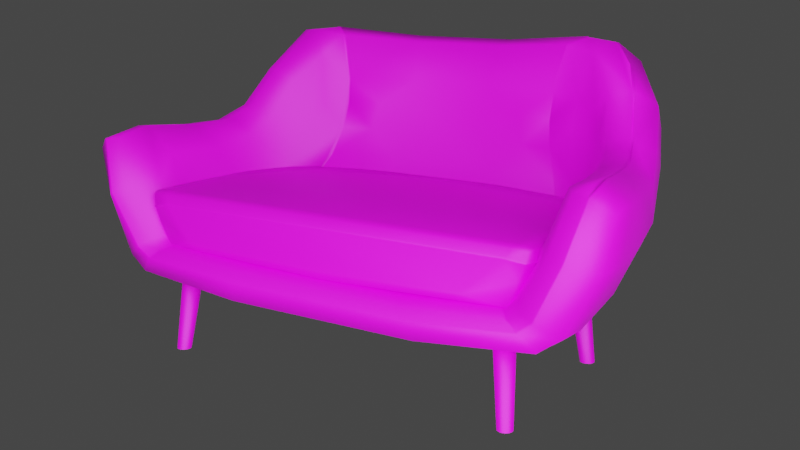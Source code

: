 # Source: Sofa2.blend  (saved by Blender 3.5.10; exported with 4.5.12 LTS)
import bpy
from mathutils import Matrix  # noqa: F401  (used for matrix-valued properties, if any)

bpy.ops.wm.read_factory_settings(use_empty=True)
scene = bpy.context.scene
scene.name = 'Scene'

# ---- collections
col_collection = bpy.data.collections.new('Collection'); scene.collection.children.link(col_collection)
col_sofa_elephant_ivory = bpy.data.collections.new('Sofa Elephant Ivory'); scene.collection.children.link(col_sofa_elephant_ivory)

# ---- images (referenced by path relative to the original .blend; pixels are not part of the script)
import os
ASSET_DIR = os.environ.get("B2B_ASSET_DIR", "")  # directory of the original .blend (textures are referenced by path, not embedded)
HERE = os.path.dirname(os.path.abspath(__file__))  # packed textures are extracted next to this script under _unpacked/

def load_image(name, relpath, width, height, colorspace="sRGB"):
    """Load a texture the original file referenced (path relative to the .blend, or extracted next to this script)."""
    p = next((c for c in (os.path.join(HERE, relpath), os.path.join(ASSET_DIR, relpath)) if relpath and os.path.exists(c)), "")
    if p:
        img = bpy.data.images.load(p, check_existing=True)
        img.name = name
    else:  # same state as the original file: an image datablock whose file is absent (Cycles renders it pink)
        img = bpy.data.images.new(name, width, height)
        img.source = "FILE"
        img.filepath = "//" + (relpath or name)
    img.colorspace_settings.name = colorspace
    return img
img_sofa2texture_psd = load_image('Sofa2Texture.psd', 'textures/Sofa2Texture.psd', 1024, 1024, 'sRGB')

# ---- materials (node trees are filled in below, after node groups)
mat_sofa2material = bpy.data.materials.new('Sofa2Material')
mat_sofa2material.use_transparent_shadow = False

# ---- material node trees
mat_sofa2material.use_nodes = True; mat_sofa2material.node_tree.nodes.clear()
_N = mat_sofa2material.node_tree.nodes; _L = mat_sofa2material.node_tree.links
n0 = _N.new('ShaderNodeBsdfPrincipled'); n0.name = 'Principled BSDF'; n0.location = (10, 300)
n0.distribution = 'GGX'
n0.subsurface_method = 'RANDOM_WALK_SKIN'
n0.inputs[3].default_value = 1.45
n0.inputs[27].default_value = (0.0, 0.0, 0.0, 1.0)
n0.inputs[28].default_value = 1.0
n1 = _N.new('ShaderNodeOutputMaterial'); n1.name = 'Material Output'; n1.location = (300, 300)
n2 = _N.new('ShaderNodeTexImage'); n2.name = 'Image Texture'; n2.location = (-280, 271)
n2.image = img_sofa2texture_psd
_L.new(n0.outputs[0], n1.inputs[0])
_L.new(n2.outputs[0], n0.inputs[0])
n1.is_active_output = True

# ---- world
world_world = bpy.data.worlds.new('World'); scene.world = world_world
world_world.use_nodes = True; world_world.node_tree.nodes.clear()
_N = world_world.node_tree.nodes; _L = world_world.node_tree.links
n0 = _N.new('ShaderNodeOutputWorld'); n0.name = 'World Output'; n0.location = (300, 300)
n1 = _N.new('ShaderNodeBackground'); n1.name = 'Background'; n1.location = (10, 300)
n1.inputs[0].default_value = (0.05088, 0.05088, 0.05088, 1.0)
_L.new(n1.outputs[0], n0.inputs[0])
n0.is_active_output = True
world_world.color = (0.05088, 0.05088, 0.05088)
world_world.use_sun_shadow = False
world_world.sun_shadow_jitter_overblur = 0.0

# ---- cameras
cam_camera_001 = bpy.data.cameras.new('Camera.001')
cam_camera_001.lens = 129.0
cam_camera_001.sensor_width = 100.0

# ---- lights
light_sun = bpy.data.lights.new('Sun', 'AREA')
light_sun.transmission_factor = 0.0
light_sun.energy = 35.03
light_sun.shadow_maximum_resolution = 0.006
light_sun.use_absolute_resolution = True
light_sun.size = 2.075
light_sun.size_y = 0.125

# ---- meshes
me_cone = bpy.data.meshes.new('Cone')
me_cone.from_pydata([(0.4178, 0.2387, -0.2678), (0.4178, 0.242, -0.2931), (0.4388, 0.02728, -0.3136), (0.4128, 0.2415, -0.2927), (0.4354, 0.02727, -0.3132), (0.408, 0.2408, -0.2913), (0.4321, 0.02725, -0.3122), (0.4036, 0.2401, -0.2891), (0.4291, 0.02723, -0.3106), (0.3998, 0.2393, -0.286), (0.4264, 0.02721, -0.3084), (0.3966, 0.2385, -0.2822), (0.4242, 0.02718, -0.3058), (0.3943, 0.2377, -0.2778), (0.4226, 0.02715, -0.3027), (0.3928, 0.2369, -0.2731), (0.4216, 0.02712, -0.2994), (0.3924, 0.2362, -0.2682), (0.4213, 0.02709, -0.296), (0.3928, 0.2356, -0.2632), (0.4216, 0.02707, -0.2926), (0.3943, 0.2351, -0.2585), (0.4226, 0.02705, -0.2893), (0.3966, 0.2347, -0.2541), (0.4242, 0.02703, -0.2863), (0.3998, 0.2345, -0.2502), (0.4264, 0.02701, -0.2836), (0.4036, 0.2345, -0.247), (0.4291, 0.027, -0.2814), (0.408, 0.2346, -0.2446), (0.4321, 0.027, -0.2798), (0.4128, 0.2349, -0.2431), (0.4354, 0.027, -0.2788), (0.4178, 0.2353, -0.2425), (0.4388, 0.02701, -0.2785), (0.4227, 0.2358, -0.243), (0.4422, 0.02702, -0.2788), (0.4275, 0.2365, -0.2443), (0.4455, 0.02704, -0.2798), (0.4319, 0.2372, -0.2466), (0.4485, 0.02706, -0.2814), (0.4357, 0.238, -0.2497), (0.4512, 0.02709, -0.2836), (0.4389, 0.2389, -0.2535), (0.4534, 0.02711, -0.2863), (0.4412, 0.2397, -0.2579), (0.455, 0.02714, -0.2893), (0.4427, 0.2404, -0.2626), (0.456, 0.02717, -0.2926), (0.4432, 0.2412, -0.2675), (0.4563, 0.0272, -0.296), (0.4427, 0.2418, -0.2725), (0.456, 0.02722, -0.2994), (0.4412, 0.2423, -0.2772), (0.455, 0.02725, -0.3027), (0.4389, 0.2426, -0.2816), (0.4534, 0.02727, -0.3058), (0.4357, 0.2428, -0.2855), (0.4512, 0.02728, -0.3084), (0.4319, 0.2428, -0.2887), (0.4485, 0.02729, -0.3106), (0.4275, 0.2427, -0.2911), (0.4455, 0.02729, -0.3122), (0.4227, 0.2425, -0.2926), (0.4422, 0.02729, -0.3132), (-0.4178, 0.2387, -0.2678), (-0.4178, 0.242, -0.2931), (-0.4388, 0.02728, -0.3136), (-0.4128, 0.2415, -0.2927), (-0.4354, 0.02727, -0.3132), (-0.408, 0.2408, -0.2913), (-0.4321, 0.02725, -0.3122), (-0.4036, 0.2401, -0.2891), (-0.4291, 0.02723, -0.3106), (-0.3998, 0.2393, -0.286), (-0.4264, 0.02721, -0.3084), (-0.3966, 0.2385, -0.2822), (-0.4242, 0.02718, -0.3058), (-0.3943, 0.2377, -0.2778), (-0.4226, 0.02715, -0.3027), (-0.3928, 0.2369, -0.2731), (-0.4216, 0.02712, -0.2994), (-0.3924, 0.2362, -0.2682), (-0.4213, 0.02709, -0.296), (-0.3928, 0.2356, -0.2632), (-0.4216, 0.02707, -0.2926), (-0.3943, 0.2351, -0.2585), (-0.4226, 0.02705, -0.2893), (-0.3966, 0.2347, -0.2541), (-0.4242, 0.02703, -0.2863), (-0.3998, 0.2345, -0.2502), (-0.4264, 0.02701, -0.2836), (-0.4036, 0.2345, -0.247), (-0.4291, 0.027, -0.2814), (-0.408, 0.2346, -0.2446), (-0.4321, 0.027, -0.2798), (-0.4128, 0.2349, -0.2431), (-0.4354, 0.027, -0.2788), (-0.4178, 0.2353, -0.2425), (-0.4388, 0.02701, -0.2785), (-0.4227, 0.2358, -0.243), (-0.4422, 0.02702, -0.2788), (-0.4275, 0.2365, -0.2443), (-0.4455, 0.02704, -0.2798), (-0.4319, 0.2372, -0.2466), (-0.4485, 0.02706, -0.2814), (-0.4357, 0.238, -0.2497), (-0.4512, 0.02709, -0.2836), (-0.4389, 0.2389, -0.2535), (-0.4534, 0.02711, -0.2863), (-0.4412, 0.2397, -0.2579), (-0.455, 0.02714, -0.2893), (-0.4427, 0.2404, -0.2626), (-0.456, 0.02717, -0.2926), (-0.4432, 0.2412, -0.2675), (-0.4563, 0.0272, -0.296), (-0.4427, 0.2418, -0.2725), (-0.456, 0.02722, -0.2994), (-0.4412, 0.2423, -0.2772), (-0.455, 0.02725, -0.3027), (-0.4389, 0.2426, -0.2816), (-0.4534, 0.02727, -0.3058), (-0.4357, 0.2428, -0.2855), (-0.4512, 0.02728, -0.3084), (-0.4319, 0.2428, -0.2887), (-0.4485, 0.02729, -0.3106), (-0.4275, 0.2427, -0.2911), (-0.4455, 0.02729, -0.3122), (-0.4227, 0.2425, -0.2926), (-0.4422, 0.02729, -0.3132), (0.4178, 0.2387, 0.1153), (0.4178, 0.242, 0.1406), (0.4388, 0.02728, 0.1611), (0.4128, 0.2415, 0.1402), (0.4354, 0.02727, 0.1607), (0.408, 0.2408, 0.1388), (0.4321, 0.02725, 0.1597), (0.4036, 0.2401, 0.1366), (0.4291, 0.02723, 0.1581), (0.3998, 0.2393, 0.1335), (0.4264, 0.02721, 0.1559), (0.3966, 0.2385, 0.1297), (0.4242, 0.02718, 0.1533), (0.3943, 0.2377, 0.1253), (0.4226, 0.02715, 0.1502), (0.3928, 0.2369, 0.1206), (0.4216, 0.02712, 0.1469), (0.3924, 0.2362, 0.1157), (0.4213, 0.02709, 0.1435), (0.3928, 0.2356, 0.1107), (0.4216, 0.02707, 0.1401), (0.3943, 0.2351, 0.106), (0.4226, 0.02705, 0.1368), (0.3966, 0.2347, 0.1016), (0.4242, 0.02703, 0.1338), (0.3998, 0.2345, 0.09768), (0.4264, 0.02701, 0.1311), (0.4036, 0.2345, 0.09449), (0.4291, 0.027, 0.1289), (0.408, 0.2346, 0.09209), (0.4321, 0.027, 0.1273), (0.4128, 0.2349, 0.09059), (0.4354, 0.027, 0.1263), (0.4178, 0.2353, 0.09004), (0.4388, 0.02701, 0.126), (0.4227, 0.2358, 0.09046), (0.4422, 0.02702, 0.1263), (0.4275, 0.2365, 0.09184), (0.4455, 0.02704, 0.1273), (0.4319, 0.2372, 0.09412), (0.4485, 0.02706, 0.1289), (0.4357, 0.238, 0.09722), (0.4512, 0.02709, 0.1311), (0.4389, 0.2389, 0.101), (0.4534, 0.02711, 0.1338), (0.4412, 0.2397, 0.1054), (0.455, 0.02714, 0.1368), (0.4427, 0.2404, 0.1101), (0.456, 0.02717, 0.1401), (0.4432, 0.2412, 0.115), (0.4563, 0.0272, 0.1435), (0.4427, 0.2418, 0.12), (0.456, 0.02722, 0.1469), (0.4412, 0.2423, 0.1247), (0.455, 0.02725, 0.1502), (0.4389, 0.2426, 0.1291), (0.4534, 0.02727, 0.1533), (0.4357, 0.2428, 0.133), (0.4512, 0.02728, 0.1559), (0.4319, 0.2428, 0.1362), (0.4485, 0.02729, 0.1581), (0.4275, 0.2427, 0.1386), (0.4455, 0.02729, 0.1597), (0.4227, 0.2425, 0.1401), (0.4422, 0.02729, 0.1607), (-0.4178, 0.2387, 0.1153), (-0.4178, 0.242, 0.1406), (-0.4388, 0.02728, 0.1611), (-0.4128, 0.2415, 0.1402), (-0.4354, 0.02727, 0.1607), (-0.408, 0.2408, 0.1388), (-0.4321, 0.02725, 0.1597), (-0.4036, 0.2401, 0.1366), (-0.4291, 0.02723, 0.1581), (-0.3998, 0.2393, 0.1335), (-0.4264, 0.02721, 0.1559), (-0.3966, 0.2385, 0.1297), (-0.4242, 0.02718, 0.1533), (-0.3943, 0.2377, 0.1253), (-0.4226, 0.02715, 0.1502), (-0.3928, 0.2369, 0.1206), (-0.4216, 0.02712, 0.1469), (-0.3924, 0.2362, 0.1157), (-0.4213, 0.02709, 0.1435), (-0.3928, 0.2356, 0.1107), (-0.4216, 0.02707, 0.1401), (-0.3943, 0.2351, 0.106), (-0.4226, 0.02705, 0.1368), (-0.3966, 0.2347, 0.1016), (-0.4242, 0.02703, 0.1338), (-0.3998, 0.2345, 0.09768), (-0.4264, 0.02701, 0.1311), (-0.4036, 0.2345, 0.09449), (-0.4291, 0.027, 0.1289), (-0.408, 0.2346, 0.09209), (-0.4321, 0.027, 0.1273), (-0.4128, 0.2349, 0.09059), (-0.4354, 0.027, 0.1263), (-0.4178, 0.2353, 0.09004), (-0.4388, 0.02701, 0.126), (-0.4227, 0.2358, 0.09046), (-0.4422, 0.02702, 0.1263), (-0.4275, 0.2365, 0.09184), (-0.4455, 0.02704, 0.1273), (-0.4319, 0.2372, 0.09412), (-0.4485, 0.02706, 0.1289), (-0.4357, 0.238, 0.09722), (-0.4512, 0.02709, 0.1311), (-0.4389, 0.2389, 0.101), (-0.4534, 0.02711, 0.1338), (-0.4412, 0.2397, 0.1054), (-0.455, 0.02714, 0.1368), (-0.4427, 0.2404, 0.1101), (-0.456, 0.02717, 0.1401), (-0.4432, 0.2412, 0.115), (-0.4563, 0.0272, 0.1435), (-0.4427, 0.2418, 0.12), (-0.456, 0.02722, 0.1469), (-0.4412, 0.2423, 0.1247), (-0.455, 0.02725, 0.1502), (-0.4389, 0.2426, 0.1291), (-0.4534, 0.02727, 0.1533), (-0.4357, 0.2428, 0.133), (-0.4512, 0.02728, 0.1559), (-0.4319, 0.2428, 0.1362), (-0.4485, 0.02729, 0.1581), (-0.4275, 0.2427, 0.1386), (-0.4455, 0.02729, 0.1597), (-0.4227, 0.2425, 0.1401), (-0.4422, 0.02729, 0.1607), (0.3486, 0.2836, -0.3011), (0.3672, 0.31, -0.3291), (0.4801, 0.3499, -0.3011), (0.3505, 0.2922, -0.3209), (0.445, 0.295, -0.3173), (0.4705, 0.35, -0.3209), (0.448, 0.2908, -0.3011), (0.4485, 0.4253, -0.3011), (0.4442, 0.4167, -0.3209), (0.4889, 0.4139, -0.3173), (0.4952, 0.4181, -0.3011), (0.2047, 0.28, 0.05912), (0.4476, 0.3499, -0.01706), (0.2111, 0.335, 0.1311), (0.4175, 0.2911, -0.03712), (0.3542, 0.2927, 0.08209), (0.3738, 0.3452, 0.1266), (0.2051, 0.2864, 0.08377), (0.3078, 0.4213, 0.06965), (0.222, 0.4189, 0.1882), (0.393, 0.4143, 0.1784), (0.4656, 0.4178, 0.01026), (-0.3069, 0.2836, -0.3011), (-0.4804, 0.3509, -0.3011), (-0.3445, 0.3094, -0.3291), (-0.448, 0.2908, -0.3011), (-0.445, 0.295, -0.3173), (-0.4709, 0.3509, -0.3209), (-0.3086, 0.2922, -0.3209), (-0.4589, 0.4253, -0.3011), (-0.4546, 0.4167, -0.3209), (-0.4892, 0.4139, -0.3173), (-0.4955, 0.4181, -0.3011), (-0.2656, 0.2836, 0.05912), (-0.2142, 0.3346, 0.1309), (-0.4486, 0.3509, -0.01998), (-0.2056, 0.2874, 0.08405), (-0.3538, 0.2927, 0.08209), (-0.3737, 0.3461, 0.1274), (-0.4181, 0.2911, -0.03989), (-0.3482, 0.4205, 0.06675), (-0.4662, 0.4178, 0.006248), (-0.3925, 0.4143, 0.1784), (-0.2311, 0.4186, 0.1875), (0.00161, 0.2727, 0.05912), (0.001582, 0.2791, 0.08405), (0.0002009, 0.3305, 0.1309), (-3.646e-05, 0.4253, 0.1111), (6.648e-05, 0.4189, 0.1882), (0.001587, 0.2727, -0.3011), (0.001566, 0.2813, -0.3209), (-4.041e-05, 0.3007, -0.3291), (-0.0003858, 0.4253, -0.3011), (-0.0003344, 0.4167, -0.3209), (0.3406, 0.2836, -0.1434), (0.4376, 0.291, -0.1434), (0.4691, 0.3499, -0.1434), (0.4423, 0.4253, -0.1434), (0.4881, 0.4179, -0.1434), (-0.3001, 0.2836, -0.1434), (-0.4378, 0.291, -0.1434), (-0.4697, 0.3509, -0.1434), (-0.4525, 0.4253, -0.1434), (-0.4883, 0.4179, -0.1434), (0.001445, 0.2727, -0.1434), (-0.000353, 0.4305, -0.1434), (0.4341, 0.3944, -0.3291), (0.4376, 0.4004, -0.3278), (0.4373, 0.3963, -0.3299), (0.4386, 0.3985, -0.3294), (0.4944, 0.3882, -0.3011), (0.493, 0.3817, -0.3011), (0.4963, 0.3861, -0.302), (0.4958, 0.3837, -0.302), (0.4849, 0.3876, -0.3205), (0.4831, 0.381, -0.3209), (0.4866, 0.3855, -0.3216), (0.4859, 0.383, -0.3218), (0.2182, 0.3879, 0.1712), (0.2174, 0.3817, 0.1672), (0.2189, 0.3859, 0.1712), (0.2186, 0.3836, 0.1697), (0.4597, 0.3818, -0.004013), (0.4613, 0.3881, -0.001469), (0.4624, 0.3837, -0.002765), (0.463, 0.3861, -0.00183), (0.3847, 0.3789, 0.1538), (0.3863, 0.3848, 0.1582), (0.3869, 0.3807, 0.1564), (0.3875, 0.3828, 0.158), (-0.4449, 0.4004, -0.3278), (-0.4398, 0.3944, -0.3291), (-0.4454, 0.3985, -0.3294), (-0.4436, 0.3963, -0.3299), (-0.4955, 0.3878, -0.3011), (-0.4966, 0.3944, -0.3011), (-0.4982, 0.3899, -0.302), (-0.4987, 0.3923, -0.302), (-0.4817, 0.3869, -0.3209), (-0.4836, 0.3936, -0.3204), (-0.4844, 0.389, -0.3218), (-0.4851, 0.3915, -0.3216), (-0.4641, 0.3943, -0.002718), (-0.4627, 0.3879, -0.005208), (-0.4658, 0.3923, -0.003065), (-0.4653, 0.3899, -0.00398), (-0.2231, 0.3816, 0.1671), (-0.2244, 0.3878, 0.1711), (-0.2244, 0.3835, 0.1696), (-0.2249, 0.3857, 0.1711), (-0.3864, 0.3853, 0.159), (-0.3879, 0.3912, 0.1633), (-0.3886, 0.3872, 0.1616), (-0.3892, 0.3893, 0.1632), (8.609e-06, 0.3866, 0.171), (1.4e-05, 0.3805, 0.1672), (1.293e-05, 0.3846, 0.1711), (1.496e-05, 0.3823, 0.1697), (-0.0004304, 0.4004, -0.3278), (-0.0004358, 0.3944, -0.3291), (-0.0004339, 0.3985, -0.3294), (-0.0004359, 0.3963, -0.3299), (0.4835, 0.3882, -0.1434), (0.4818, 0.3817, -0.1434), (0.4852, 0.3861, -0.1435), (0.4845, 0.3837, -0.1435), (-0.486, 0.3943, -0.1434), (-0.4844, 0.3878, -0.1434), (-0.4878, 0.3923, -0.1435), (-0.4872, 0.3899, -0.1435), (0.6149, 0.5037, 0.0266), (0.6613, 0.5065, -0.3131), (-0.6102, 0.5031, 0.02769), (-0.6566, 0.5064, -0.3131), (0.6355, 0.5008, -0.08992), (-0.6306, 0.5008, -0.08991), (-0.4786, 0.5746, 0.08597), (0.5867, 0.5533, 0.1176), (-0.5824, 0.5513, 0.1226), (-0.0002172, 0.521, 0.2296), (0.6591, 0.5114, -0.2224), (-0.6541, 0.5114, -0.2224), (0.5601, 0.6381, 0.1939), (-0.5566, 0.6377, 0.1973), (-0.4549, 0.6606, 0.1479), (0.5982, 0.3997, 0.08764), (0.6374, 0.3912, -0.3186), (0.6149, 0.3796, -0.03443), (0.5782, 0.5043, 0.178), (0.6391, 0.3843, -0.2096), (0.5601, 0.5813, 0.2226), (-0.6342, 0.3911, -0.3186), (-0.5952, 0.3996, 0.08791), (-0.6117, 0.3796, -0.03442), (-0.5752, 0.5045, 0.18), (-0.6358, 0.3842, -0.2096), (-0.424, 0.6103, 0.1624), (-0.5564, 0.5836, 0.2264), (0.57, 0.2529, -0.3242), (0.5302, 0.287, 0.1553), (-0.5646, 0.2519, -0.3241), (-0.5251, 0.2867, 0.1556), (0.4894, 0.7289, 0.2624), (-0.488, 0.7286, 0.263), (-0.39, 0.7524, 0.2086), (0.5471, 0.2479, 0.01589), (-0.541, 0.2476, 0.01595), (-0.2165, 0.5209, 0.2093), (0.2156, 0.5208, 0.2095), (0.506, 0.4609, 0.2491), (-0.5039, 0.461, 0.2493), (-0.5664, 0.2453, -0.233), (0.5731, 0.246, -0.2331), (-0.3612, 0.6399, 0.1992), (0.4978, 0.6059, 0.2717), (-0.4962, 0.6065, 0.2727), (-0.5509, 0.542, -0.2816), (-0.4898, 0.5508, 0.05711), (0.482, 0.5067, 0.04446), (-0.5127, 0.5312, -0.03514), (0.5041, 0.4867, -0.07666), (0.4572, 0.5596, 0.1094), (-0.5351, 0.5349, -0.1657), (0.5243, 0.4923, -0.2187), (0.5069, 0.4304, -0.2763), (-0.000171, 0.5898, 0.248), (-0.4562, 0.5591, 0.108), (-0.4281, 0.5789, 0.1528), (-0.4885, 0.4263, -0.133), (-0.444, 0.5015, 0.1123), (-0.4664, 0.4413, 0.023), (-0.5048, 0.4305, -0.276), (0.4353, 0.6369, 0.1569), (0.5833, 0.5422, -0.3322), (0.5786, 0.5597, -0.2334), (0.5465, 0.4232, -0.3547), (0.5343, 0.5486, 0.008525), (0.511, 0.5801, 0.07986), (0.5567, 0.548, -0.11), (-0.53, 0.5486, 0.008657), (-0.5441, 0.4232, -0.3547), (-0.5789, 0.5423, -0.3322), (0.4825, 0.672, 0.1511), (0.4512, 0.3218, -0.2973), (-0.4035, 0.3543, 0.07834), (-0.4343, 0.3214, -0.1231), (-0.3721, 0.4582, 0.16), (0.3563, 0.5829, 0.1935), (0.2024, 0.5879, 0.2259), (0.4347, 0.3212, -0.1249), (-0.4509, 0.3211, -0.2955), (-0.3578, 0.582, 0.1921), (-0.203, 0.5879, 0.2257), (0.3715, 0.7037, 0.2045), (0.4859, 0.3058, -0.3467), (-0.4857, 0.3042, -0.3464), (0.4138, 0.7733, 0.2193), (0.2483, 0.1892, -0.3257), (0.2481, 0.1793, -0.2396), (0.4714, 0.367, -0.2241), (0.2179, 0.2312, 0.1979), (0.1633, 0.4458, 0.3053), (0.2364, 0.1826, 0.03615), (0.4223, 0.4264, 0.1061), (0.4037, 0.5299, 0.1625), (0.4488, 0.3719, -0.02232), (-0.2354, 0.1873, -0.3255), (-0.2326, 0.1777, -0.2397), (-0.2053, 0.2301, 0.1989), (-0.2212, 0.1813, 0.03647), (-0.1599, 0.4456, 0.3055), (-0.405, 0.5294, 0.1609), (0.1309, 0.7612, 0.315), (0.1147, 0.7471, 0.285), (0.1044, 0.6506, 0.2564), (0.1465, 0.7222, 0.3404), (0.1497, 0.6149, 0.337), (-0.1487, 0.6149, 0.3371), (-0.1455, 0.7222, 0.3405), (-0.1302, 0.7612, 0.3151), (-0.1046, 0.6506, 0.2563), (-0.1145, 0.7471, 0.285), (-0.5188, 0.558, 0.04819), (-0.1359, 0.4449, 0.1997), (-0.1773, 0.3251, 0.1069), (-0.2185, 0.2619, -0.3429), (-0.4016, 0.5769, 0.1734), (0.1765, 0.325, 0.107), (0.1946, 0.2862, -0.1208), (0.1351, 0.4448, 0.1999), (-0.1044, 0.5893, 0.2409), (0.104, 0.5893, 0.241), (-0.4474, 0.5945, 0.1313), (-0.195, 0.2863, -0.1198), (-0.203, 0.2848, -0.3022), (0.2175, 0.2663, -0.3435), (0.2024, 0.287, -0.3032), (0.6195, 0.5376, -0.3393), (0.6151, 0.5365, -0.3397), (0.5699, 0.5432, 0.008133), (0.5654, 0.5422, 0.007725), (-0.5651, 0.543, 0.008597), (-0.5601, 0.5424, 0.008819), (-0.6148, 0.5376, -0.3393), (-0.6098, 0.5366, -0.3376), (-0.5865, 0.544, -0.1092), (0.5915, 0.544, -0.1092), (0.5871, 0.543, -0.1098), (-0.5352, 0.5766, 0.08693), (-0.5414, 0.5751, 0.08928), (-0.5394, 0.5751, 0.08909), (0.5455, 0.5761, 0.08734), (0.5412, 0.5746, 0.08581), (0.6143, 0.5563, -0.2339), (0.6099, 0.5551, -0.2342), (-0.6092, 0.5562, -0.2339), (-0.6043, 0.5551, -0.2329), (0.5155, 0.6685, 0.1632), (0.5113, 0.6671, 0.1613), (-0.5132, 0.668, 0.164), (-0.507, 0.6694, 0.1611), (-0.5075, 0.6685, 0.1634), (0.584, 0.4124, -0.3672), (0.5798, 0.4138, -0.3649), (-0.5813, 0.4124, -0.3672), (-0.5774, 0.4149, -0.3654), (0.52, 0.2863, -0.3552), (0.5162, 0.2887, -0.3528), (-0.5189, 0.2846, -0.3549), (-0.5158, 0.2892, -0.3531), (0.444, 0.771, 0.2351), (0.4399, 0.7697, 0.2329), (-0.4372, 0.7721, 0.2317), (-0.4432, 0.7706, 0.235), (-0.4464, 0.7668, 0.2309), (-0.5236, 0.6148, 0.126), (-0.5258, 0.6143, 0.127), (-0.592, 0.5517, -0.1724), (-0.596, 0.5483, -0.1714), (-0.5471, 0.5543, 0.05084), (-0.5491, 0.5525, 0.05202), (-0.5515, 0.5519, 0.05254), (-0.5691, 0.5429, -0.04735), (-0.5733, 0.5394, -0.04745), (-0.6093, 0.5591, -0.2935), (0.504, 0.2125, 0.02671), (0.5082, 0.2164, 0.02622), (0.4793, 0.2566, 0.173), (0.4836, 0.2579, 0.1695), (-0.5136, 0.2077, -0.2398), (-0.5161, 0.2112, -0.2374), (-0.5146, 0.2158, -0.3256), (-0.5171, 0.2192, -0.3227), (-0.2889, 0.6481, 0.2197), (-0.2943, 0.6444, 0.2191), (-0.3143, 0.7611, 0.2364), (-0.3176, 0.7585, 0.2352), (0.3018, 0.5213, 0.1948), (0.297, 0.5212, 0.198), (0.3535, 0.3842, 0.1407), (0.407, 0.6128, 0.2959), (0.4118, 0.6126, 0.2922), (0.3987, 0.7373, 0.2913), (0.4035, 0.7374, 0.2874), (-0.418, 0.451, 0.273), (-0.4217, 0.4512, 0.27), (-0.467, 0.2556, 0.1739), (-0.47, 0.2584, 0.1718), (0.529, 0.2095, -0.2398), (0.5332, 0.2133, -0.2395), (0.3964, 0.311, 0.00315), (-0.4892, 0.2112, 0.027), (-0.4919, 0.2147, 0.02651), (-0.303, 0.5213, 0.1943), (-0.2987, 0.5189, 0.1961), (0.2881, 0.6485, 0.2203), (0.2951, 0.6481, 0.2186), (0.2929, 0.6482, 0.2214), (0.4214, 0.4512, 0.2728), (0.4261, 0.4515, 0.2692), (-0.4057, 0.6127, 0.296), (-0.4096, 0.6111, 0.2928), (0.5272, 0.2179, -0.3258), (0.5315, 0.2218, -0.3258), (-0.3565, 0.7803, 0.2637), (-0.3647, 0.778, 0.2591), (-0.3585, 0.7775, 0.2599), (-0.3621, 0.7765, 0.2624), (-0.3975, 0.737, 0.2914), (-0.4015, 0.7346, 0.288), (0.3145, 0.7614, 0.2367), (0.3214, 0.7613, 0.2345), (0.3219, 0.7615, 0.2374), (0.3573, 0.7805, 0.2638), (0.3616, 0.7786, 0.2619), (0.3586, 0.7791, 0.2625), (0.3639, 0.7775, 0.2636), (-0.4834, 0.2554, -0.3508), (-0.4823, 0.2622, -0.3484), (-0.479, 0.2593, -0.3485), (-0.4857, 0.2591, -0.3481), (0.4852, 0.2598, -0.3517), (0.4804, 0.2637, -0.3493), (0.4853, 0.2649, -0.3495), (0.489, 0.2619, -0.3504), (0.2315, 0.2383, -0.3504), (0.2297, 0.2426, -0.348), (-0.2296, 0.2342, -0.3496), (-0.2285, 0.2386, -0.3473), (-0.4839, 0.7271, 0.1985), (-0.4861, 0.7266, 0.1996), (0.4215, 0.3003, -0.3032), (0.4259, 0.2998, -0.3029), (-0.3721, 0.3357, 0.09111), (-0.3764, 0.3362, 0.09179), (0.3183, 0.4492, 0.1749), (0.323, 0.4496, 0.1761), (0.3712, 0.3354, 0.09128), (0.3756, 0.3366, 0.09252), (-0.4057, 0.2992, -0.1224), (-0.4103, 0.2993, -0.1194), (-0.3197, 0.4494, 0.1745), (-0.3247, 0.4481, 0.1745), (0.2854, 0.5861, 0.2105), (0.2877, 0.586, 0.2122), (0.2902, 0.5859, 0.2117), (0.4055, 0.299, -0.1244), (0.4098, 0.2986, -0.1245), (-0.4219, 0.298, -0.3012), (-0.4265, 0.2982, -0.2963), (-0.2864, 0.5859, 0.2099), (-0.2935, 0.5856, 0.2084), (-0.2893, 0.5829, 0.2101), (-0.2919, 0.5828, 0.2095), (0.3051, 0.7099, 0.2302), (0.3078, 0.712, 0.2289), (0.4536, 0.2836, -0.3445), (0.4583, 0.285, -0.3412), (-0.4543, 0.2789, -0.3438), (-0.4576, 0.2818, -0.3409), (0.3394, 0.7802, 0.2504), (0.3419, 0.7801, 0.2495)], [], [(0, 1, 3), (1, 2, 4, 3), (0, 3, 5), (3, 4, 6, 5), (0, 5, 7), (5, 6, 8, 7), (0, 7, 9), (7, 8, 10, 9), (0, 9, 11), (9, 10, 12, 11), (0, 11, 13), (11, 12, 14, 13), (0, 13, 15), (13, 14, 16, 15), (0, 15, 17), (15, 16, 18, 17), (0, 17, 19), (17, 18, 20, 19), (0, 19, 21), (19, 20, 22, 21), (0, 21, 23), (21, 22, 24, 23), (0, 23, 25), (23, 24, 26, 25), (0, 25, 27), (25, 26, 28, 27), (0, 27, 29), (27, 28, 30, 29), (0, 29, 31), (29, 30, 32, 31), (0, 31, 33), (31, 32, 34, 33), (0, 33, 35), (33, 34, 36, 35), (0, 35, 37), (35, 36, 38, 37), (0, 37, 39), (37, 38, 40, 39), (0, 39, 41), (39, 40, 42, 41), (0, 41, 43), (41, 42, 44, 43), (0, 43, 45), (43, 44, 46, 45), (0, 45, 47), (45, 46, 48, 47), (0, 47, 49), (47, 48, 50, 49), (0, 49, 51), (49, 50, 52, 51), (0, 51, 53), (51, 52, 54, 53), (0, 53, 55), (53, 54, 56, 55), (0, 55, 57), (55, 56, 58, 57), (0, 57, 59), (57, 58, 60, 59), (0, 59, 61), (59, 60, 62, 61), (0, 61, 63), (61, 62, 64, 63), (0, 63, 1), (63, 64, 2, 1), (65, 68, 66), (66, 68, 69, 67), (65, 70, 68), (68, 70, 71, 69), (65, 72, 70), (70, 72, 73, 71), (65, 74, 72), (72, 74, 75, 73), (65, 76, 74), (74, 76, 77, 75), (65, 78, 76), (76, 78, 79, 77), (65, 80, 78), (78, 80, 81, 79), (65, 82, 80), (80, 82, 83, 81), (65, 84, 82), (82, 84, 85, 83), (65, 86, 84), (84, 86, 87, 85), (65, 88, 86), (86, 88, 89, 87), (65, 90, 88), (88, 90, 91, 89), (65, 92, 90), (90, 92, 93, 91), (65, 94, 92), (92, 94, 95, 93), (65, 96, 94), (94, 96, 97, 95), (65, 98, 96), (96, 98, 99, 97), (65, 100, 98), (98, 100, 101, 99), (65, 102, 100), (100, 102, 103, 101), (65, 104, 102), (102, 104, 105, 103), (65, 106, 104), (104, 106, 107, 105), (65, 108, 106), (106, 108, 109, 107), (65, 110, 108), (108, 110, 111, 109), (65, 112, 110), (110, 112, 113, 111), (65, 114, 112), (112, 114, 115, 113), (65, 116, 114), (114, 116, 117, 115), (65, 118, 116), (116, 118, 119, 117), (65, 120, 118), (118, 120, 121, 119), (65, 122, 120), (120, 122, 123, 121), (65, 124, 122), (122, 124, 125, 123), (65, 126, 124), (124, 126, 127, 125), (65, 128, 126), (126, 128, 129, 127), (65, 66, 128), (128, 66, 67, 129), (130, 133, 131), (131, 133, 134, 132), (130, 135, 133), (133, 135, 136, 134), (130, 137, 135), (135, 137, 138, 136), (130, 139, 137), (137, 139, 140, 138), (130, 141, 139), (139, 141, 142, 140), (130, 143, 141), (141, 143, 144, 142), (130, 145, 143), (143, 145, 146, 144), (130, 147, 145), (145, 147, 148, 146), (130, 149, 147), (147, 149, 150, 148), (130, 151, 149), (149, 151, 152, 150), (130, 153, 151), (151, 153, 154, 152), (130, 155, 153), (153, 155, 156, 154), (130, 157, 155), (155, 157, 158, 156), (130, 159, 157), (157, 159, 160, 158), (130, 161, 159), (159, 161, 162, 160), (130, 163, 161), (161, 163, 164, 162), (130, 165, 163), (163, 165, 166, 164), (130, 167, 165), (165, 167, 168, 166), (130, 169, 167), (167, 169, 170, 168), (130, 171, 169), (169, 171, 172, 170), (130, 173, 171), (171, 173, 174, 172), (130, 175, 173), (173, 175, 176, 174), (130, 177, 175), (175, 177, 178, 176), (130, 179, 177), (177, 179, 180, 178), (130, 181, 179), (179, 181, 182, 180), (130, 183, 181), (181, 183, 184, 182), (130, 185, 183), (183, 185, 186, 184), (130, 187, 185), (185, 187, 188, 186), (130, 189, 187), (187, 189, 190, 188), (130, 191, 189), (189, 191, 192, 190), (130, 193, 191), (191, 193, 194, 192), (130, 131, 193), (193, 131, 132, 194), (195, 196, 198), (196, 197, 199, 198), (195, 198, 200), (198, 199, 201, 200), (195, 200, 202), (200, 201, 203, 202), (195, 202, 204), (202, 203, 205, 204), (195, 204, 206), (204, 205, 207, 206), (195, 206, 208), (206, 207, 209, 208), (195, 208, 210), (208, 209, 211, 210), (195, 210, 212), (210, 211, 213, 212), (195, 212, 214), (212, 213, 215, 214), (195, 214, 216), (214, 215, 217, 216), (195, 216, 218), (216, 217, 219, 218), (195, 218, 220), (218, 219, 221, 220), (195, 220, 222), (220, 221, 223, 222), (195, 222, 224), (222, 223, 225, 224), (195, 224, 226), (224, 225, 227, 226), (195, 226, 228), (226, 227, 229, 228), (195, 228, 230), (228, 229, 231, 230), (195, 230, 232), (230, 231, 233, 232), (195, 232, 234), (232, 233, 235, 234), (195, 234, 236), (234, 235, 237, 236), (195, 236, 238), (236, 237, 239, 238), (195, 238, 240), (238, 239, 241, 240), (195, 240, 242), (240, 241, 243, 242), (195, 242, 244), (242, 243, 245, 244), (195, 244, 246), (244, 245, 247, 246), (195, 246, 248), (246, 247, 249, 248), (195, 248, 250), (248, 249, 251, 250), (195, 250, 252), (250, 251, 253, 252), (195, 252, 254), (252, 253, 255, 254), (195, 254, 256), (254, 255, 257, 256), (195, 256, 258), (256, 257, 259, 258), (195, 258, 196), (258, 259, 197, 196), (313, 268, 327, 378), (323, 292, 355, 386), (325, 317, 267, 312), (318, 281, 343, 382), (308, 303, 367, 374), (260, 263, 264, 266), (261, 265, 264, 263), (262, 266, 264, 265), (311, 379, 326, 261), (267, 270, 269, 268), (265, 335, 331, 262), (271, 274, 275, 277), (272, 276, 275, 274), (273, 277, 275, 276), (278, 279, 280, 281), (339, 273, 276, 346), (316, 383, 342, 272), (282, 285, 286, 288), (283, 287, 286, 285), (284, 288, 286, 287), (289, 290, 291, 292), (351, 284, 287, 358), (321, 387, 354, 283), (293, 296, 297, 299), (294, 298, 297, 296), (295, 299, 297, 298), (300, 301, 302, 303), (363, 295, 298, 370), (306, 375, 366, 294), (314, 260, 266, 315), (315, 266, 262, 316), (327, 268, 269, 334), (262, 331, 383, 316), (317, 278, 281, 318), (290, 313, 378, 350), (273, 339, 375, 306), (343, 281, 280, 347), (304, 271, 277, 305), (305, 277, 273, 306), (307, 300, 303, 308), (295, 363, 387, 321), (367, 303, 302, 371), (319, 293, 299, 320), (320, 299, 295, 321), (322, 289, 292, 323), (301, 323, 386, 362), (284, 351, 379, 311), (355, 292, 291, 359), (309, 282, 288, 310), (310, 288, 284, 311), (312, 267, 268, 313), (270, 318, 382, 330), (324, 319, 282, 309), (314, 324, 309, 260), (350, 359, 291, 290), (289, 312, 313, 290), (263, 310, 311, 261), (260, 309, 310, 263), (338, 347, 280, 279), (278, 307, 308, 279), (296, 305, 306, 294), (293, 304, 305, 296), (346, 276, 272, 342), (322, 325, 312, 289), (358, 287, 283, 354), (300, 307, 325, 322), (271, 304, 324, 314), (304, 293, 319, 324), (362, 371, 302, 301), (300, 322, 323, 301), (285, 320, 321, 283), (282, 319, 320, 285), (330, 334, 269, 270), (267, 317, 318, 270), (274, 315, 316, 272), (271, 314, 315, 274), (279, 308, 374, 338), (307, 278, 317, 325), (370, 298, 294, 366), (335, 326, 328, 337), (337, 328, 329, 336), (336, 329, 327, 334), (331, 335, 337, 333), (333, 337, 336, 332), (332, 336, 334, 330), (339, 346, 348, 341), (341, 348, 349, 340), (340, 349, 347, 338), (346, 342, 344, 348), (348, 344, 345, 349), (349, 345, 343, 347), (351, 358, 360, 353), (353, 360, 361, 352), (352, 361, 359, 350), (358, 354, 356, 360), (360, 356, 357, 361), (361, 357, 355, 359), (363, 370, 372, 365), (365, 372, 373, 364), (364, 373, 371, 362), (370, 366, 368, 372), (372, 368, 369, 373), (373, 369, 367, 371), (383, 331, 333, 385), (385, 333, 332, 384), (384, 332, 330, 382), (375, 339, 341, 377), (377, 341, 340, 376), (376, 340, 338, 374), (387, 363, 365, 389), (389, 365, 364, 388), (388, 364, 362, 386), (379, 351, 353, 381), (381, 353, 352, 380), (380, 352, 350, 378), (366, 375, 377, 368), (368, 377, 376, 369), (369, 376, 374, 367), (326, 379, 381, 328), (328, 381, 380, 329), (329, 380, 378, 327), (342, 383, 385, 344), (344, 385, 384, 345), (345, 384, 382, 343), (354, 387, 389, 356), (356, 389, 388, 357), (357, 388, 386, 355), (261, 326, 335, 265), (478, 487, 486, 477), (639, 633, 504, 513), (477, 602, 588, 478), (497, 600, 584, 490), (438, 456, 458, 440), (455, 453, 518, 543), (519, 390, 394, 526), (447, 512, 416), (539, 403, 423, 553), (525, 558, 535), (496, 481, 598, 580), (525, 395, 392, 521), (517, 391, 406, 542), (407, 405, 419, 425), (460, 475, 549, 545), (491, 466, 449), (446, 449, 437), (436, 442, 448, 451), (448, 450, 464, 465), (416, 404, 424, 433), (404, 512, 396), (500, 573, 575, 501), (654, 595, 610), (429, 419, 405, 408), (421, 430, 414, 412), (430, 435, 417, 414), (606, 576, 424, 552), (409, 407, 425, 432), (424, 404, 540, 552), (570, 592, 426, 431), (590, 638, 579), (540, 541, 629), (470, 465, 640, 649), (548, 420, 411, 544), (590, 579, 483, 485), (494, 500, 501, 493), (493, 610, 595, 494), (543, 547, 474, 455), (579, 636, 577), (585, 601, 435, 430), (406, 391, 400, 409), (629, 552, 540), (592, 587, 421, 426), (535, 523, 393, 401), (413, 395, 401, 415), (566, 589, 432, 425), (442, 439, 450, 448), (439, 437, 449, 450), (502, 528, 396), (587, 585, 430, 421), (555, 540, 528), (483, 579, 577, 484), (482, 480, 488, 489), (534, 518, 453, 454), (405, 390, 397, 408), (404, 396, 528, 540), (576, 574, 433, 424), (503, 427, 510, 399), (485, 440, 443, 479), (535, 558, 536), (468, 428, 511), (531, 397, 390, 519), (503, 509, 507, 504), (638, 647, 646, 637), (504, 633, 641, 503), (557, 442, 436, 564), (544, 411, 393, 523), (601, 609, 423, 435), (572, 570, 431, 420), (553, 630, 539), (482, 565, 567, 480), (490, 488, 480, 481), (606, 604, 575, 576), (484, 441, 438, 483), (459, 502, 437), (465, 464, 634, 640), (452, 441, 484), (446, 512, 447), (524, 564, 461), (415, 411, 420, 431), (471, 506, 433), (473, 452, 484, 467), (599, 568, 419, 429), (476, 462, 452, 473), (591, 586, 587, 592), (410, 402, 422, 434), (515, 656, 622, 626), (619, 628, 627, 617), (545, 524, 461, 460), (473, 611, 476), (469, 463, 632, 647), (632, 463, 474, 657), (634, 642, 641, 633), (427, 472, 510), (539, 556, 529), (403, 417, 435, 423), (447, 416, 506), (542, 406, 418, 546), (491, 449, 446, 447), (471, 593, 466, 491), (445, 510, 500), (454, 458, 527, 534), (511, 445, 494), (533, 526, 394, 400), (401, 393, 411, 415), (426, 421, 412, 413), (479, 469, 485), (394, 390, 405, 407), (563, 562, 557, 558), (491, 506, 471), (510, 472, 500), (439, 459, 437), (447, 506, 491), (544, 545, 549, 548), (446, 396, 512), (529, 561, 521), (616, 583, 422, 550), (433, 506, 416), (648, 658, 659, 649), (600, 497, 498, 608), (472, 573, 500), (456, 457, 532, 520), (633, 639, 640, 634), (536, 558, 557), (588, 589, 566, 565), (422, 402, 537, 550), (613, 582, 583, 616), (487, 569, 571, 486), (509, 635, 637, 507), (492, 499, 498, 495), (454, 453, 444, 443), (408, 410, 434, 429), (632, 657, 656, 631), (453, 455, 444), (537, 402, 397, 531), (536, 524, 523, 535), (557, 562, 439, 442), (596, 655, 611, 473), (509, 399, 511, 428), (620, 572, 420, 548), (444, 479, 443), (437, 396, 446), (394, 407, 409, 400), (621, 625, 626, 622), (631, 646, 647, 632), (525, 535, 401, 395), (490, 584, 586, 488), (461, 436, 451, 460), (625, 627, 628, 626), (497, 490, 481, 496), (538, 532, 457, 462), (457, 441, 452, 462), (577, 645, 596, 467), (481, 480, 567, 598), (617, 571, 572, 620), (496, 580, 582, 495), (495, 498, 497, 496), (658, 648, 514, 505), (515, 505, 514, 516), (445, 399, 510), (499, 604, 608, 498), (603, 418, 432, 589), (624, 546, 418, 603), (636, 638, 637, 635), (660, 610, 613), (437, 502, 396), (478, 482, 489, 487), (537, 538, 551, 550), (428, 635, 509), (583, 581, 434, 422), (516, 631, 656, 515), (398, 414, 417, 403), (517, 533, 400, 391), (502, 559, 528), (607, 553, 423, 609), (568, 566, 425, 419), (613, 492, 495, 582), (507, 637, 646, 508), (456, 438, 441, 457), (591, 592, 570, 569), (508, 513, 504, 507), (648, 639, 513, 514), (652, 574, 573), (458, 456, 520, 527), (652, 653, 574), (598, 599, 581, 580), (595, 643, 468), (600, 601, 585, 584), (593, 642, 466), (602, 603, 589, 588), (608, 609, 601, 600), (444, 455, 474, 463), (612, 611, 655), (467, 596, 473), (641, 594, 650, 427), (612, 661, 611), (471, 651, 593), (653, 652, 594), (443, 440, 458, 454), (431, 426, 413, 415), (581, 599, 429, 434), (551, 538, 462, 476), (650, 573, 472), (643, 578, 635, 428), (521, 563, 525), (529, 398, 403, 539), (661, 614, 551, 476), (475, 470, 649, 659), (416, 512, 404), (659, 618, 549, 475), (597, 596, 645), (641, 427, 503), (479, 444, 463), (513, 508, 516, 514), (554, 630, 553), (563, 522, 562), (529, 521, 392, 398), (525, 563, 558), (611, 661, 476), (612, 655, 654), (618, 619, 617, 620), (622, 623, 624, 621), (539, 630, 541, 556), (530, 555, 528, 560), (531, 532, 538, 537), (547, 543, 542, 546), (478, 588, 565, 482), (479, 463, 469), (541, 555, 556), (543, 518, 517, 542), (517, 518, 534, 533), (657, 623, 622, 656), (519, 520, 532, 531), (560, 522, 561), (618, 659, 658, 619), (530, 561, 529), (562, 522, 559, 459), (521, 561, 522, 563), (647, 590, 469), (534, 527, 526, 533), (560, 561, 530), (523, 524, 545, 544), (536, 564, 524), (528, 559, 560), (556, 555, 530), (560, 559, 522), (502, 459, 559), (554, 605, 552, 629), (607, 604, 606, 605), (616, 550, 551, 614), (629, 630, 554), (620, 548, 549, 618), (527, 520, 519, 526), (657, 474, 547, 623), (624, 623, 547, 546), (597, 645, 644), (615, 660, 613), (399, 509, 503), (432, 418, 406, 409), (553, 607, 605, 554), (661, 660, 615), (629, 541, 630), (541, 540, 555), (487, 489, 591, 569), (565, 566, 568, 567), (615, 614, 661), (574, 651, 433), (569, 570, 572, 571), (594, 641, 642), (505, 515, 626, 628), (573, 650, 652), (573, 574, 576, 575), (468, 643, 428), (590, 647, 638), (645, 577, 636, 578), (578, 644, 645), (492, 613, 610, 493), (580, 581, 583, 582), (621, 624, 603, 602), (584, 585, 587, 586), (617, 627, 486, 571), (635, 578, 636), (593, 651, 653), (653, 594, 642, 593), (574, 653, 651), (471, 433, 651), (654, 597, 644, 595), (469, 590, 485), (499, 501, 575, 604), (639, 648, 649, 640), (594, 652, 650), (650, 472, 427), (467, 484, 577), (654, 655, 597), (644, 643, 595), (489, 488, 586, 591), (392, 412, 414, 398), (595, 468, 494), (660, 612, 654, 610), (660, 661, 612), (614, 615, 613, 616), (605, 606, 552), (579, 638, 636), (604, 607, 609, 608), (619, 658, 505, 628), (643, 644, 578), (597, 655, 596), (451, 448, 465, 470), (625, 621, 602, 477), (461, 564, 436), (492, 493, 501, 499), (562, 459, 439), (450, 449, 466, 464), (408, 397, 402, 410), (412, 392, 395, 413), (445, 500, 494), (564, 536, 557), (634, 464, 466, 642), (485, 483, 438, 440), (475, 460, 451, 470), (627, 625, 477, 486), (468, 511, 494), (556, 530, 529), (646, 631, 516, 508), (399, 445, 511), (598, 567, 568, 599)])
me_cone.polygons.foreach_set('use_smooth', [True] * 710)
_uv = me_cone.uv_layers.new(name='UVMap')
_uv.uv.foreach_set('vector', [0.0181, 0.5505, 0.0187, 0.5494, 0.01891, 0.5496, 0.01918, 0.6, 0.008364, 0.6001, 0.008382, 0.5999, 0.01918, 0.5998, 0.0181, 0.5505, 0.01891, 0.5496, 0.01909, 0.5497, 0.01918, 0.5998, 0.008382, 0.5999, 0.008403, 0.5998, 0.01918, 0.5996, 0.0181, 0.5505, 0.01909, 0.5497, 0.01923, 0.5499, 0.008342, 0.6088, 0.01909, 0.6087, 0.01908, 0.6089, 0.008354, 0.609, 0.0181, 0.5505, 0.01923, 0.5499, 0.01932, 0.5502, 0.008354, 0.609, 0.01908, 0.6089, 0.01906, 0.609, 0.008365, 0.6092, 0.0181, 0.5505, 0.01932, 0.5502, 0.01937, 0.5504, 0.008365, 0.6092, 0.01906, 0.609, 0.01904, 0.6092, 0.008373, 0.6094, 0.0181, 0.5505, 0.01937, 0.5504, 0.01937, 0.5507, 0.008373, 0.6094, 0.01904, 0.6092, 0.01902, 0.6094, 0.00838, 0.6097, 0.0181, 0.5505, 0.01937, 0.5507, 0.01932, 0.5509, 0.00838, 0.6097, 0.01902, 0.6094, 0.01899, 0.6095, 0.008385, 0.6099, 0.0181, 0.5505, 0.01932, 0.5509, 0.01923, 0.5511, 0.008385, 0.6099, 0.01899, 0.6095, 0.01897, 0.6097, 0.008387, 0.6102, 0.0181, 0.5505, 0.01923, 0.5511, 0.01909, 0.5513, 0.008387, 0.6102, 0.01897, 0.6097, 0.01895, 0.6098, 0.008386, 0.6104, 0.0181, 0.5505, 0.01909, 0.5513, 0.01891, 0.5515, 0.008386, 0.6104, 0.01895, 0.6098, 0.01894, 0.61, 0.008383, 0.6106, 0.0181, 0.5505, 0.01891, 0.5515, 0.0187, 0.5516, 0.01885, 0.6069, 0.008355, 0.6064, 0.008359, 0.6063, 0.01884, 0.6067, 0.0181, 0.5505, 0.0187, 0.5516, 0.01847, 0.5517, 0.01884, 0.6067, 0.008359, 0.6063, 0.008361, 0.6061, 0.01883, 0.6065, 0.0181, 0.5505, 0.01847, 0.5517, 0.01823, 0.5518, 0.01883, 0.6065, 0.008361, 0.6061, 0.008362, 0.6059, 0.01883, 0.6063, 0.0181, 0.5505, 0.01823, 0.5518, 0.01798, 0.5518, 0.01883, 0.6063, 0.008362, 0.6059, 0.00836, 0.6058, 0.01883, 0.606, 0.0181, 0.5505, 0.01798, 0.5518, 0.01773, 0.5517, 0.01883, 0.606, 0.00836, 0.6058, 0.008357, 0.6056, 0.01884, 0.6058, 0.0181, 0.5505, 0.01773, 0.5517, 0.0175, 0.5516, 0.01884, 0.6058, 0.008357, 0.6056, 0.008353, 0.6054, 0.01886, 0.6056, 0.0181, 0.5505, 0.0175, 0.5516, 0.01729, 0.5515, 0.01886, 0.6056, 0.008353, 0.6054, 0.008347, 0.6053, 0.01888, 0.6053, 0.0181, 0.5505, 0.01729, 0.5515, 0.01712, 0.5513, 0.01888, 0.6053, 0.008347, 0.6053, 0.008339, 0.6052, 0.0189, 0.6051, 0.0181, 0.5505, 0.01712, 0.5513, 0.01698, 0.5511, 0.01842, 0.5278, 0.007907, 0.5272, 0.007907, 0.5271, 0.01846, 0.5277, 0.0181, 0.5505, 0.01698, 0.5511, 0.01688, 0.5509, 0.01846, 0.5277, 0.007907, 0.5271, 0.007901, 0.527, 0.01849, 0.5275, 0.0181, 0.5505, 0.01688, 0.5509, 0.01683, 0.5507, 0.01849, 0.5275, 0.007901, 0.527, 0.00789, 0.5268, 0.01851, 0.5272, 0.0181, 0.5505, 0.01683, 0.5507, 0.01683, 0.5504, 0.01851, 0.5272, 0.00789, 0.5268, 0.007875, 0.5266, 0.01853, 0.527, 0.0181, 0.5505, 0.01683, 0.5504, 0.01688, 0.5502, 0.01853, 0.527, 0.007875, 0.5266, 0.007856, 0.5265, 0.01853, 0.5267, 0.0181, 0.5505, 0.01688, 0.5502, 0.01698, 0.55, 0.01853, 0.5267, 0.007856, 0.5265, 0.007833, 0.5263, 0.01853, 0.5265, 0.0181, 0.5505, 0.01698, 0.55, 0.01712, 0.5497, 0.01853, 0.5265, 0.007833, 0.5263, 0.007808, 0.5261, 0.01853, 0.5263, 0.0181, 0.5505, 0.01712, 0.5497, 0.01729, 0.5496, 0.01853, 0.5263, 0.007808, 0.5261, 0.007781, 0.526, 0.01851, 0.526, 0.0181, 0.5505, 0.01729, 0.5496, 0.0175, 0.5494, 0.01851, 0.526, 0.007781, 0.526, 0.007754, 0.5259, 0.01849, 0.5259, 0.0181, 0.5505, 0.0175, 0.5494, 0.01773, 0.5493, 0.01918, 0.6012, 0.008343, 0.6009, 0.008337, 0.6008, 0.01918, 0.601, 0.0181, 0.5505, 0.01773, 0.5493, 0.01798, 0.5493, 0.01918, 0.601, 0.008337, 0.6008, 0.008336, 0.6006, 0.01918, 0.6007, 0.0181, 0.5505, 0.01798, 0.5493, 0.01823, 0.5493, 0.01918, 0.6007, 0.008336, 0.6006, 0.00834, 0.6004, 0.01918, 0.6005, 0.0181, 0.5505, 0.01823, 0.5493, 0.01847, 0.5493, 0.01918, 0.6005, 0.00834, 0.6004, 0.008349, 0.6003, 0.01918, 0.6003, 0.0181, 0.5505, 0.01847, 0.5493, 0.0187, 0.5494, 0.01918, 0.6003, 0.008349, 0.6003, 0.008364, 0.6001, 0.01918, 0.6, 0.018, 0.5695, 0.01719, 0.5686, 0.0174, 0.5684, 0.01913, 0.5984, 0.01913, 0.5986, 0.008367, 0.5986, 0.00835, 0.5985, 0.018, 0.5695, 0.01702, 0.5687, 0.01719, 0.5686, 0.01913, 0.5986, 0.01913, 0.5989, 0.008389, 0.5988, 0.008367, 0.5986, 0.018, 0.5695, 0.01688, 0.569, 0.01702, 0.5687, 0.01913, 0.5989, 0.01913, 0.5991, 0.008415, 0.599, 0.008389, 0.5988, 0.018, 0.5695, 0.01678, 0.5692, 0.01688, 0.569, 0.01913, 0.5991, 0.01914, 0.5994, 0.008444, 0.5991, 0.008415, 0.599, 0.018, 0.5695, 0.01673, 0.5694, 0.01678, 0.5692, 0.01914, 0.5994, 0.01914, 0.5996, 0.008476, 0.5993, 0.008444, 0.5991, 0.018, 0.5695, 0.01673, 0.5697, 0.01673, 0.5694, 0.01844, 0.5219, 0.01843, 0.5221, 0.007771, 0.5221, 0.007751, 0.5219, 0.018, 0.5695, 0.01678, 0.5699, 0.01673, 0.5697, 0.01843, 0.5221, 0.01843, 0.5223, 0.00779, 0.5222, 0.007771, 0.5221, 0.018, 0.5695, 0.01688, 0.5701, 0.01678, 0.5699, 0.01843, 0.5223, 0.01842, 0.5226, 0.007807, 0.5224, 0.00779, 0.5222, 0.018, 0.5695, 0.01701, 0.5703, 0.01688, 0.5701, 0.01842, 0.5226, 0.01841, 0.5228, 0.007821, 0.5225, 0.007807, 0.5224, 0.018, 0.5695, 0.01719, 0.5705, 0.01701, 0.5703, 0.01841, 0.5228, 0.0184, 0.5231, 0.007832, 0.5227, 0.007821, 0.5225, 0.018, 0.5695, 0.0174, 0.5706, 0.01719, 0.5705, 0.0184, 0.5231, 0.0184, 0.5233, 0.00784, 0.5229, 0.007832, 0.5227, 0.018, 0.5695, 0.01763, 0.5707, 0.0174, 0.5706, 0.0184, 0.5233, 0.01839, 0.5235, 0.007843, 0.523, 0.00784, 0.5229, 0.018, 0.5695, 0.01787, 0.5708, 0.01763, 0.5707, 0.01839, 0.5235, 0.01839, 0.5237, 0.007842, 0.5232, 0.007843, 0.523, 0.018, 0.5695, 0.01812, 0.5708, 0.01787, 0.5708, 0.01839, 0.5237, 0.01839, 0.5239, 0.007837, 0.5233, 0.007842, 0.5232, 0.018, 0.5695, 0.01837, 0.5707, 0.01812, 0.5708, 0.01908, 0.6105, 0.01907, 0.6107, 0.0085, 0.611, 0.008511, 0.6109, 0.018, 0.5695, 0.0186, 0.5706, 0.01837, 0.5707, 0.01907, 0.6107, 0.01907, 0.6109, 0.008484, 0.6111, 0.0085, 0.611, 0.018, 0.5695, 0.01881, 0.5705, 0.0186, 0.5706, 0.01907, 0.6109, 0.01907, 0.6112, 0.008464, 0.6113, 0.008484, 0.6111, 0.018, 0.5695, 0.01898, 0.5703, 0.01881, 0.5705, 0.01907, 0.6112, 0.01907, 0.6114, 0.008442, 0.6115, 0.008464, 0.6113, 0.018, 0.5695, 0.01912, 0.5701, 0.01898, 0.5703, 0.01907, 0.6114, 0.01907, 0.6117, 0.008419, 0.6116, 0.008442, 0.6115, 0.018, 0.5695, 0.01922, 0.5699, 0.01912, 0.5701, 0.01907, 0.6117, 0.01907, 0.6119, 0.008394, 0.6118, 0.008419, 0.6116, 0.018, 0.5695, 0.01927, 0.5697, 0.01922, 0.5699, 0.01907, 0.6119, 0.01907, 0.6121, 0.008369, 0.612, 0.008394, 0.6118, 0.018, 0.5695, 0.01927, 0.5694, 0.01927, 0.5697, 0.01907, 0.6121, 0.01908, 0.6123, 0.008345, 0.6121, 0.008369, 0.612, 0.018, 0.5695, 0.01922, 0.5692, 0.01927, 0.5694, 0.00843, 0.6142, 0.008403, 0.614, 0.01911, 0.6135, 0.0191, 0.6136, 0.018, 0.5695, 0.01913, 0.569, 0.01922, 0.5692, 0.008403, 0.614, 0.00838, 0.6138, 0.01912, 0.6133, 0.01911, 0.6135, 0.018, 0.5695, 0.01899, 0.5687, 0.01913, 0.569, 0.00838, 0.6138, 0.008363, 0.6135, 0.01912, 0.6132, 0.01912, 0.6133, 0.018, 0.5695, 0.01881, 0.5686, 0.01899, 0.5687, 0.008363, 0.6135, 0.008351, 0.6133, 0.01913, 0.613, 0.01912, 0.6132, 0.018, 0.5695, 0.0186, 0.5684, 0.01881, 0.5686, 0.008351, 0.6133, 0.008346, 0.613, 0.01914, 0.6128, 0.01913, 0.613, 0.018, 0.5695, 0.01837, 0.5683, 0.0186, 0.5684, 0.008346, 0.613, 0.008347, 0.6128, 0.01915, 0.6126, 0.01914, 0.6128, 0.018, 0.5695, 0.01813, 0.5683, 0.01837, 0.5683, 0.008347, 0.6128, 0.008354, 0.6126, 0.01915, 0.6125, 0.01915, 0.6126, 0.018, 0.5695, 0.01788, 0.5683, 0.01813, 0.5683, 0.008354, 0.6126, 0.008367, 0.6124, 0.01916, 0.6123, 0.01915, 0.6125, 0.018, 0.5695, 0.01763, 0.5683, 0.01788, 0.5683, 0.01914, 0.5979, 0.01914, 0.5982, 0.008339, 0.5983, 0.008334, 0.5982, 0.018, 0.5695, 0.0174, 0.5684, 0.01763, 0.5683, 0.01914, 0.5982, 0.01913, 0.5984, 0.00835, 0.5985, 0.008339, 0.5983, 0.018, 0.572, 0.01913, 0.5726, 0.01899, 0.5728, 0.01855, 0.5168, 0.01856, 0.517, 0.007811, 0.5168, 0.00779, 0.5166, 0.018, 0.572, 0.01922, 0.5724, 0.01913, 0.5726, 0.01856, 0.517, 0.01855, 0.5172, 0.007832, 0.517, 0.007811, 0.5168, 0.018, 0.572, 0.01927, 0.5722, 0.01922, 0.5724, 0.01855, 0.5172, 0.01854, 0.5175, 0.00785, 0.5172, 0.007832, 0.517, 0.018, 0.572, 0.01927, 0.5719, 0.01927, 0.5722, 0.01854, 0.5175, 0.01853, 0.5177, 0.007865, 0.5173, 0.00785, 0.5172, 0.018, 0.572, 0.01922, 0.5717, 0.01927, 0.5719, 0.01853, 0.5177, 0.01851, 0.518, 0.007877, 0.5175, 0.007865, 0.5173, 0.018, 0.572, 0.01913, 0.5714, 0.01922, 0.5717, 0.01851, 0.518, 0.01848, 0.5182, 0.007885, 0.5176, 0.007877, 0.5175, 0.018, 0.572, 0.01899, 0.5712, 0.01913, 0.5714, 0.01883, 0.6033, 0.01879, 0.6035, 0.00834, 0.6035, 0.008338, 0.6034, 0.018, 0.572, 0.01881, 0.5711, 0.01899, 0.5712, 0.01879, 0.6035, 0.01876, 0.6037, 0.008344, 0.6036, 0.00834, 0.6035, 0.018, 0.572, 0.0186, 0.5709, 0.01881, 0.5711, 0.01876, 0.6037, 0.01874, 0.604, 0.008349, 0.6038, 0.008344, 0.6036, 0.018, 0.572, 0.01837, 0.5708, 0.0186, 0.5709, 0.01874, 0.604, 0.01873, 0.6042, 0.008355, 0.604, 0.008349, 0.6038, 0.018, 0.572, 0.01812, 0.5708, 0.01837, 0.5708, 0.01873, 0.6042, 0.01872, 0.6045, 0.008362, 0.6041, 0.008355, 0.604, 0.018, 0.572, 0.01788, 0.5708, 0.01812, 0.5708, 0.01872, 0.6045, 0.01872, 0.6047, 0.00837, 0.6043, 0.008362, 0.6041, 0.018, 0.572, 0.01763, 0.5708, 0.01788, 0.5708, 0.01872, 0.6047, 0.01874, 0.6049, 0.008378, 0.6045, 0.00837, 0.6043, 0.018, 0.572, 0.0174, 0.5709, 0.01763, 0.5708, 0.01874, 0.6049, 0.01875, 0.6051, 0.008386, 0.6046, 0.008378, 0.6045, 0.018, 0.572, 0.01719, 0.5711, 0.0174, 0.5709, 0.01862, 0.5963, 0.01859, 0.5965, 0.008436, 0.5967, 0.008469, 0.5966, 0.018, 0.572, 0.01702, 0.5712, 0.01719, 0.5711, 0.01859, 0.5965, 0.01856, 0.5968, 0.008406, 0.5969, 0.008436, 0.5967, 0.018, 0.572, 0.01688, 0.5714, 0.01702, 0.5712, 0.01856, 0.5968, 0.01855, 0.597, 0.00838, 0.597, 0.008406, 0.5969, 0.018, 0.572, 0.01678, 0.5717, 0.01688, 0.5714, 0.01855, 0.597, 0.01855, 0.5973, 0.008359, 0.5972, 0.00838, 0.597, 0.018, 0.572, 0.01673, 0.5719, 0.01678, 0.5717, 0.01855, 0.5973, 0.01857, 0.5975, 0.008344, 0.5974, 0.008359, 0.5972, 0.018, 0.572, 0.01673, 0.5722, 0.01673, 0.5719, 0.01857, 0.5975, 0.01859, 0.5977, 0.008335, 0.5975, 0.008344, 0.5974, 0.018, 0.572, 0.01678, 0.5724, 0.01673, 0.5722, 0.01859, 0.5977, 0.01862, 0.5979, 0.008333, 0.5977, 0.008335, 0.5975, 0.018, 0.572, 0.01688, 0.5726, 0.01678, 0.5724, 0.007877, 0.5219, 0.007833, 0.5218, 0.01834, 0.5212, 0.01835, 0.5213, 0.018, 0.572, 0.01702, 0.5728, 0.01688, 0.5726, 0.007833, 0.5218, 0.007796, 0.5215, 0.01834, 0.521, 0.01834, 0.5212, 0.018, 0.572, 0.0172, 0.573, 0.01702, 0.5728, 0.007796, 0.5215, 0.00777, 0.5213, 0.01835, 0.5209, 0.01834, 0.521, 0.018, 0.572, 0.0174, 0.5732, 0.0172, 0.573, 0.00777, 0.5213, 0.007754, 0.5211, 0.01836, 0.5207, 0.01835, 0.5209, 0.018, 0.572, 0.01764, 0.5732, 0.0174, 0.5732, 0.007754, 0.5211, 0.00775, 0.5208, 0.01837, 0.5205, 0.01836, 0.5207, 0.018, 0.572, 0.01788, 0.5733, 0.01764, 0.5732, 0.00775, 0.5208, 0.007756, 0.5206, 0.01839, 0.5204, 0.01837, 0.5205, 0.018, 0.572, 0.01813, 0.5733, 0.01788, 0.5733, 0.007756, 0.5206, 0.007774, 0.5203, 0.0184, 0.5202, 0.01839, 0.5204, 0.018, 0.572, 0.01838, 0.5732, 0.01813, 0.5733, 0.007774, 0.5203, 0.007803, 0.5201, 0.01842, 0.5201, 0.0184, 0.5202, 0.018, 0.572, 0.01861, 0.5732, 0.01838, 0.5732, 0.007803, 0.5201, 0.007841, 0.52, 0.01845, 0.52, 0.01842, 0.5201, 0.018, 0.572, 0.01881, 0.573, 0.01861, 0.5732, 0.01852, 0.5164, 0.01854, 0.5166, 0.007768, 0.5165, 0.007746, 0.5164, 0.018, 0.572, 0.01899, 0.5728, 0.01881, 0.573, 0.01854, 0.5166, 0.01855, 0.5168, 0.00779, 0.5166, 0.007768, 0.5165, 0.018, 0.5746, 0.01899, 0.5738, 0.01913, 0.574, 0.008379, 0.6083, 0.01901, 0.6079, 0.01901, 0.6081, 0.008412, 0.6086, 0.018, 0.5746, 0.01913, 0.574, 0.01922, 0.5742, 0.008412, 0.6086, 0.01901, 0.6081, 0.01902, 0.6082, 0.008452, 0.6088, 0.018, 0.5746, 0.01922, 0.5742, 0.01927, 0.5744, 0.007755, 0.5239, 0.01853, 0.5239, 0.01851, 0.524, 0.007752, 0.5241, 0.018, 0.5746, 0.01927, 0.5744, 0.01927, 0.5747, 0.007752, 0.5241, 0.01851, 0.524, 0.01848, 0.5241, 0.007752, 0.5243, 0.018, 0.5746, 0.01927, 0.5747, 0.01922, 0.5749, 0.007752, 0.5243, 0.01848, 0.5241, 0.01846, 0.5243, 0.007755, 0.5245, 0.018, 0.5746, 0.01922, 0.5749, 0.01913, 0.5752, 0.007755, 0.5245, 0.01846, 0.5243, 0.01843, 0.5245, 0.00776, 0.5247, 0.018, 0.5746, 0.01913, 0.5752, 0.01899, 0.5754, 0.00776, 0.5247, 0.01843, 0.5245, 0.01841, 0.5246, 0.007767, 0.525, 0.018, 0.5746, 0.01899, 0.5754, 0.01881, 0.5755, 0.007767, 0.525, 0.01841, 0.5246, 0.0184, 0.5248, 0.007776, 0.5252, 0.018, 0.5746, 0.01881, 0.5755, 0.01861, 0.5757, 0.007776, 0.5252, 0.0184, 0.5248, 0.01839, 0.525, 0.007787, 0.5255, 0.018, 0.5746, 0.01861, 0.5757, 0.01838, 0.5758, 0.007787, 0.5255, 0.01839, 0.525, 0.01838, 0.5251, 0.007799, 0.5257, 0.018, 0.5746, 0.01838, 0.5758, 0.01813, 0.5758, 0.007799, 0.5257, 0.01838, 0.5251, 0.01838, 0.5252, 0.007812, 0.5259, 0.018, 0.5746, 0.01813, 0.5758, 0.01788, 0.5758, 0.01839, 0.5963, 0.0084, 0.5959, 0.008377, 0.5957, 0.01835, 0.5961, 0.018, 0.5746, 0.01788, 0.5758, 0.01764, 0.5758, 0.01835, 0.5961, 0.008377, 0.5957, 0.008358, 0.5956, 0.01832, 0.5959, 0.018, 0.5746, 0.01764, 0.5758, 0.0174, 0.5757, 0.01832, 0.5959, 0.008358, 0.5956, 0.008344, 0.5954, 0.01831, 0.5957, 0.018, 0.5746, 0.0174, 0.5757, 0.0172, 0.5755, 0.01831, 0.5957, 0.008344, 0.5954, 0.008335, 0.5952, 0.01831, 0.5954, 0.018, 0.5746, 0.0172, 0.5755, 0.01702, 0.5754, 0.01831, 0.5954, 0.008335, 0.5952, 0.008331, 0.5951, 0.01832, 0.5952, 0.018, 0.5746, 0.01702, 0.5754, 0.01688, 0.5752, 0.01832, 0.5952, 0.008331, 0.5951, 0.008333, 0.5949, 0.01835, 0.5949, 0.018, 0.5746, 0.01688, 0.5752, 0.01679, 0.5749, 0.01835, 0.5949, 0.008333, 0.5949, 0.008341, 0.5947, 0.01839, 0.5947, 0.018, 0.5746, 0.01679, 0.5749, 0.01674, 0.5747, 0.01853, 0.52, 0.007902, 0.5194, 0.007882, 0.5193, 0.01854, 0.5198, 0.018, 0.5746, 0.01674, 0.5747, 0.01674, 0.5744, 0.01854, 0.5198, 0.007882, 0.5193, 0.007861, 0.5191, 0.01854, 0.5195, 0.018, 0.5746, 0.01674, 0.5744, 0.01678, 0.5742, 0.01854, 0.5195, 0.007861, 0.5191, 0.007839, 0.5189, 0.01855, 0.5193, 0.018, 0.5746, 0.01678, 0.5742, 0.01688, 0.574, 0.01855, 0.5193, 0.007839, 0.5189, 0.007818, 0.5188, 0.01856, 0.519, 0.018, 0.5746, 0.01688, 0.574, 0.01702, 0.5738, 0.01856, 0.519, 0.007818, 0.5188, 0.007797, 0.5186, 0.01857, 0.5188, 0.018, 0.5746, 0.01702, 0.5738, 0.0172, 0.5736, 0.01857, 0.5188, 0.007797, 0.5186, 0.007778, 0.5184, 0.01857, 0.5186, 0.018, 0.5746, 0.0172, 0.5736, 0.0174, 0.5734, 0.01857, 0.5186, 0.007778, 0.5184, 0.007761, 0.5183, 0.01858, 0.5183, 0.018, 0.5746, 0.0174, 0.5734, 0.01763, 0.5733, 0.01858, 0.5183, 0.007761, 0.5183, 0.007748, 0.5182, 0.01858, 0.5182, 0.018, 0.5746, 0.01763, 0.5733, 0.01788, 0.5733, 0.008398, 0.607, 0.01903, 0.6069, 0.01902, 0.6071, 0.008369, 0.6071, 0.018, 0.5746, 0.01788, 0.5733, 0.01813, 0.5733, 0.008369, 0.6071, 0.01902, 0.6071, 0.01901, 0.6072, 0.00835, 0.6074, 0.018, 0.5746, 0.01813, 0.5733, 0.01837, 0.5733, 0.00835, 0.6074, 0.01901, 0.6072, 0.01901, 0.6074, 0.008341, 0.6076, 0.018, 0.5746, 0.01837, 0.5733, 0.0186, 0.5734, 0.008341, 0.6076, 0.01901, 0.6074, 0.01901, 0.6076, 0.008344, 0.6079, 0.018, 0.5746, 0.0186, 0.5734, 0.01881, 0.5736, 0.008344, 0.6079, 0.01901, 0.6076, 0.019, 0.6077, 0.008356, 0.6081, 0.018, 0.5746, 0.01881, 0.5736, 0.01899, 0.5738, 0.008356, 0.6081, 0.019, 0.6077, 0.01901, 0.6079, 0.008379, 0.6083, 0.9953, 0.2222, 0.9953, 0.4012, 0.9886, 0.3982, 0.9886, 0.2217, 0.874, 0.8767, 0.8737, 0.8195, 0.8829, 0.8196, 0.8831, 0.8761, 0.5353, 0.2313, 0.5352, 0.4152, 0.4743, 0.4177, 0.4743, 0.2313, 0.948, 0.6822, 0.9474, 0.618, 0.9591, 0.6223, 0.9596, 0.6817, 0.644, 0.5889, 0.6447, 0.5009, 0.657, 0.5011, 0.6569, 0.5865, 0.1906, 0.7917, 0.1982, 0.7925, 0.1968, 0.8318, 0.1905, 0.833, 0.9541, 0.3711, 0.9698, 0.4129, 0.9491, 0.4038, 0.9478, 0.3655, 0.8918, 0.5165, 0.9158, 0.5134, 0.9144, 0.5196, 0.8923, 0.5235, 0.9505, 0.2233, 0.9863, 0.2217, 0.9863, 0.3967, 0.9541, 0.3711, 0.4743, 0.4177, 0.4742, 0.4371, 0.4678, 0.4345, 0.4665, 0.416, 0.8923, 0.5235, 0.8799, 0.5247, 0.8791, 0.5178, 0.8918, 0.5165, 0.05141, 0.7319, 0.08852, 0.8203, 0.04245, 0.794, 0.04185, 0.7321, 0.8908, 0.3989, 0.8945, 0.3335, 0.9158, 0.3495, 0.9148, 0.404, 0.2215, 0.5301, 0.2015, 0.5396, 0.2042, 0.4833, 0.2256, 0.4691, 0.6173, 0.3594, 0.663, 0.3238, 0.6591, 0.3948, 0.5943, 0.4249, 0.2405, 0.5223, 0.2215, 0.5301, 0.2256, 0.4691, 0.2393, 0.4609, 0.891, 0.4519, 0.8783, 0.4531, 0.878, 0.3948, 0.8908, 0.3989, 0.1907, 0.5195, 0.1907, 0.4609, 0.1969, 0.4621, 0.1983, 0.5187, 0.844, 0.9162, 0.8441, 0.9254, 0.8227, 0.9291, 0.821, 0.9226, 0.9538, 0.08442, 0.9478, 0.09995, 0.9491, 0.04533, 0.9702, 0.03365, 0.4743, 0.04082, 0.4665, 0.04265, 0.4678, 0.02829, 0.4742, 0.02566, 0.9863, 0.04468, 0.9538, 0.08442, 0.9702, 0.03365, 0.9839, 0.02872, 0.8439, 0.8597, 0.858, 0.8568, 0.8581, 0.9133, 0.844, 0.9162, 0.05147, 0.5365, 0.04181, 0.5615, 0.04257, 0.4999, 0.08973, 0.4732, 0.2205, 0.6918, 0.2246, 0.7531, 0.2028, 0.7524, 0.2011, 0.6957, 0.5486, 0.8639, 0.5246, 0.8565, 0.5258, 0.8115, 0.5476, 0.8107, 0.6161, 0.08689, 0.5927, 0.03787, 0.6591, 0.06852, 0.6627, 0.1356, 0.5634, 0.8662, 0.5486, 0.8639, 0.5476, 0.8107, 0.5634, 0.8097, 0.2194, 0.6102, 0.2396, 0.6049, 0.2396, 0.6897, 0.2205, 0.6918, 0.1296, 0.7884, 0.1906, 0.7917, 0.1905, 0.833, 0.1296, 0.8287, 0.9149, 0.4488, 0.9158, 0.5134, 0.8918, 0.5165, 0.891, 0.4519, 0.9886, 0.3982, 0.9953, 0.4012, 0.9944, 0.4196, 0.9842, 0.4181, 0.8918, 0.5165, 0.8791, 0.5178, 0.8783, 0.4531, 0.891, 0.4519, 0.5352, 0.4152, 0.6173, 0.3594, 0.5943, 0.4249, 0.535, 0.4342, 0.9953, 0.03919, 0.9953, 0.2222, 0.9886, 0.2217, 0.9887, 0.04266, 0.2215, 0.5301, 0.2405, 0.5223, 0.2396, 0.6049, 0.2194, 0.6102, 0.9591, 0.6223, 0.9474, 0.618, 0.95, 0.5429, 0.9618, 0.5504, 0.05148, 0.6475, 0.05141, 0.7319, 0.04185, 0.7321, 0.04181, 0.6475, 0.1983, 0.6168, 0.2015, 0.5396, 0.2215, 0.5301, 0.2194, 0.6102, 0.6334, 0.2315, 0.6161, 0.08689, 0.6627, 0.1356, 0.663, 0.2316, 0.8439, 0.8179, 0.8581, 0.8096, 0.858, 0.8568, 0.8439, 0.8597, 0.657, 0.5011, 0.6447, 0.5009, 0.6469, 0.4381, 0.6562, 0.4376, 0.1297, 0.5223, 0.05147, 0.5365, 0.08973, 0.4732, 0.1297, 0.465, 0.821, 0.866, 0.8211, 0.8313, 0.8439, 0.8179, 0.8439, 0.8597, 0.5352, 0.04351, 0.4743, 0.04082, 0.4742, 0.02566, 0.535, 0.02868, 0.8741, 0.928, 0.874, 0.8767, 0.8831, 0.8761, 0.8831, 0.9242, 0.9538, 0.08442, 0.9863, 0.04468, 0.9863, 0.2217, 0.9505, 0.2233, 0.8829, 0.8196, 0.8737, 0.8195, 0.8753, 0.8123, 0.8831, 0.81, 0.1907, 0.6476, 0.1907, 0.5195, 0.1983, 0.5187, 0.1983, 0.6476, 0.9436, 0.2251, 0.9478, 0.09995, 0.9538, 0.08442, 0.9505, 0.2233, 0.4743, 0.2313, 0.4743, 0.4177, 0.4665, 0.416, 0.4665, 0.2313, 0.9493, 0.7464, 0.948, 0.6822, 0.9596, 0.6817, 0.9608, 0.7463, 0.1297, 0.6475, 0.1297, 0.5223, 0.1907, 0.5195, 0.1907, 0.6476, 0.1296, 0.7884, 0.1297, 0.6475, 0.1907, 0.6476, 0.1906, 0.7917, 0.9887, 0.04266, 0.9865, 0.02789, 0.9944, 0.02566, 0.9953, 0.03919, 0.4743, 0.04082, 0.4743, 0.2313, 0.4665, 0.2313, 0.4665, 0.04265, 0.9478, 0.3655, 0.9436, 0.2251, 0.9505, 0.2233, 0.9541, 0.3711, 0.1906, 0.7917, 0.1907, 0.6476, 0.1983, 0.6476, 0.1982, 0.7925, 0.6559, 0.6694, 0.657, 0.7312, 0.6451, 0.7367, 0.6434, 0.6733, 0.6173, 0.3594, 0.6334, 0.2315, 0.663, 0.2316, 0.663, 0.3238, 0.2011, 0.6957, 0.1983, 0.6168, 0.2194, 0.6102, 0.2205, 0.6918, 0.05147, 0.5365, 0.05148, 0.6475, 0.04181, 0.6475, 0.04181, 0.5615, 0.8809, 0.3236, 0.8945, 0.3335, 0.8908, 0.3989, 0.878, 0.3948, 0.5352, 0.04351, 0.5353, 0.2313, 0.4743, 0.2313, 0.4743, 0.04082, 0.8579, 0.9232, 0.8441, 0.9254, 0.844, 0.9162, 0.8581, 0.9133, 0.6161, 0.08689, 0.6334, 0.2315, 0.5353, 0.2313, 0.5352, 0.04351, 0.05141, 0.7319, 0.05148, 0.6475, 0.1297, 0.6475, 0.1296, 0.7884, 0.05148, 0.6475, 0.05147, 0.5365, 0.1297, 0.5223, 0.1297, 0.6475, 0.8117, 0.8866, 0.8117, 0.8297, 0.8209, 0.8287, 0.8209, 0.8855, 0.6161, 0.08689, 0.5352, 0.04351, 0.535, 0.02868, 0.5927, 0.03787, 0.821, 0.9226, 0.821, 0.866, 0.8439, 0.8597, 0.844, 0.9162, 0.1907, 0.5195, 0.1297, 0.5223, 0.1297, 0.465, 0.1907, 0.4609, 0.9608, 0.7463, 0.9616, 0.7532, 0.9513, 0.7523, 0.9493, 0.7464, 0.4743, 0.4177, 0.5352, 0.4152, 0.535, 0.4342, 0.4742, 0.4371, 0.9148, 0.404, 0.9149, 0.4488, 0.891, 0.4519, 0.8908, 0.3989, 0.05141, 0.7319, 0.1296, 0.7884, 0.1296, 0.8287, 0.08852, 0.8203, 0.6434, 0.6733, 0.644, 0.5889, 0.6569, 0.5865, 0.6559, 0.6694, 0.6334, 0.2315, 0.6173, 0.3594, 0.5352, 0.4152, 0.5353, 0.2313, 0.2405, 0.7532, 0.2246, 0.7531, 0.2205, 0.6918, 0.2396, 0.6897, 0.9817, 0.4175, 0.9863, 0.3967, 0.987, 0.3979, 0.9824, 0.4185, 0.9824, 0.4185, 0.987, 0.3979, 0.9878, 0.3984, 0.9833, 0.4187, 0.9833, 0.4187, 0.9878, 0.3984, 0.9886, 0.3982, 0.9842, 0.4181, 0.4547, 0.9655, 0.46, 0.9727, 0.459, 0.9733, 0.4537, 0.9661, 0.9625, 0.7468, 0.9633, 0.7538, 0.9624, 0.7538, 0.9615, 0.7469, 0.4662, 0.6754, 0.4662, 0.6845, 0.4654, 0.6843, 0.4653, 0.6754, 0.4597, 0.6711, 0.4644, 0.7406, 0.4634, 0.7416, 0.4587, 0.6716, 0.6576, 0.6694, 0.6586, 0.7312, 0.6578, 0.7316, 0.6566, 0.6697, 0.6566, 0.6697, 0.6578, 0.7316, 0.657, 0.7312, 0.6559, 0.6694, 0.46, 0.7714, 0.444, 0.8419, 0.4428, 0.8416, 0.4589, 0.7705, 0.9633, 0.5512, 0.9608, 0.623, 0.9598, 0.6226, 0.9625, 0.5506, 0.9625, 0.5506, 0.9598, 0.6226, 0.9591, 0.6223, 0.9618, 0.5504, 0.9863, 0.04468, 0.9839, 0.02872, 0.9847, 0.0275, 0.987, 0.04304, 0.987, 0.04304, 0.9847, 0.0275, 0.9856, 0.0272, 0.9878, 0.0423, 0.9878, 0.0423, 0.9856, 0.0272, 0.9865, 0.02789, 0.9887, 0.04266, 0.6611, 0.7372, 0.6544, 0.7442, 0.6534, 0.7436, 0.6601, 0.7367, 0.8848, 0.8096, 0.8847, 0.8195, 0.8837, 0.8196, 0.8839, 0.8098, 0.8839, 0.8098, 0.8837, 0.8196, 0.8829, 0.8196, 0.8831, 0.81, 0.6445, 0.8674, 0.6611, 0.9405, 0.6601, 0.9413, 0.6434, 0.8677, 0.81, 0.8873, 0.8101, 0.8303, 0.811, 0.8302, 0.8109, 0.8873, 0.8109, 0.8873, 0.811, 0.8302, 0.8117, 0.8297, 0.8117, 0.8866, 0.4644, 0.4204, 0.4609, 0.4881, 0.4599, 0.4876, 0.4634, 0.4194, 0.6578, 0.4371, 0.6586, 0.5009, 0.6577, 0.501, 0.6569, 0.4372, 0.6569, 0.4372, 0.6577, 0.501, 0.657, 0.5011, 0.6562, 0.4376, 0.4465, 0.9004, 0.4547, 0.9655, 0.4537, 0.9661, 0.4455, 0.9007, 0.9613, 0.6819, 0.9625, 0.7468, 0.9615, 0.7469, 0.9604, 0.682, 0.9604, 0.682, 0.9615, 0.7469, 0.9608, 0.7463, 0.9596, 0.6817, 0.4603, 0.5808, 0.4597, 0.6711, 0.4587, 0.6716, 0.4593, 0.5808, 0.6586, 0.5863, 0.6576, 0.6694, 0.6566, 0.6697, 0.6576, 0.5865, 0.6576, 0.5865, 0.6566, 0.6697, 0.6559, 0.6694, 0.6569, 0.5865, 0.6467, 0.8094, 0.6445, 0.8674, 0.6434, 0.8677, 0.6457, 0.8091, 0.8848, 0.8762, 0.8848, 0.9239, 0.8839, 0.9244, 0.8839, 0.8764, 0.8839, 0.8764, 0.8839, 0.9244, 0.8831, 0.9242, 0.8831, 0.8761, 0.9863, 0.2217, 0.9863, 0.04468, 0.987, 0.04304, 0.987, 0.2215, 0.987, 0.2215, 0.987, 0.04304, 0.9878, 0.0423, 0.9878, 0.2216, 0.9878, 0.2216, 0.9878, 0.0423, 0.9887, 0.04266, 0.9886, 0.2217, 0.4609, 0.4881, 0.4603, 0.5808, 0.4593, 0.5808, 0.4599, 0.4876, 0.6586, 0.5009, 0.6586, 0.5863, 0.6576, 0.5865, 0.6577, 0.501, 0.6577, 0.501, 0.6576, 0.5865, 0.6569, 0.5865, 0.657, 0.5011, 0.9863, 0.3967, 0.9863, 0.2217, 0.987, 0.2215, 0.987, 0.3979, 0.987, 0.3979, 0.987, 0.2215, 0.9878, 0.2216, 0.9878, 0.3984, 0.9878, 0.3984, 0.9878, 0.2216, 0.9886, 0.2217, 0.9886, 0.3982, 0.444, 0.8419, 0.4465, 0.9004, 0.4455, 0.9007, 0.4428, 0.8416, 0.9608, 0.623, 0.9613, 0.6819, 0.9604, 0.682, 0.9598, 0.6226, 0.9598, 0.6226, 0.9604, 0.682, 0.9596, 0.6817, 0.9591, 0.6223, 0.6544, 0.7442, 0.6467, 0.8094, 0.6457, 0.8091, 0.6534, 0.7436, 0.8847, 0.8195, 0.8848, 0.8762, 0.8839, 0.8764, 0.8837, 0.8196, 0.2446, 0.4609, 0.2446, 0.5267, 0.2439, 0.5269, 0.2439, 0.4613, 0.9541, 0.3711, 0.9863, 0.3967, 0.9817, 0.4175, 0.9698, 0.4129, 0.2114, 0.3424, 0.2116, 0.1427, 0.2447, 0.1416, 0.2446, 0.3425, 0.3339, 0.7783, 0.2507, 0.7645, 0.2448, 0.6836, 0.3332, 0.6908, 0.2446, 0.3425, 0.2444, 0.4584, 0.2112, 0.4591, 0.2114, 0.3424, 0.3103, 0.2111, 0.308, 0.1065, 0.3706, 0.09685, 0.376, 0.2003, 0.8946, 0.6459, 0.9162, 0.6633, 0.9279, 0.7098, 0.8993, 0.6954, 0.663, 0.94, 0.6637, 0.8874, 0.6753, 0.8868, 0.6753, 0.9409, 0.9345, 0.4691, 0.9162, 0.4725, 0.916, 0.4234, 0.934, 0.4197, 0.5649, 0.4868, 0.5694, 0.4765, 0.5775, 0.4887, 0.7917, 0.5833, 0.7721, 0.5716, 0.7982, 0.5429, 0.821, 0.5508, 0.2171, 0.848, 0.2181, 0.874, 0.2176, 0.9003, 0.3149, 0.3244, 0.3809, 0.323, 0.3834, 0.4156, 0.3204, 0.4151, 0.2171, 0.848, 0.1993, 0.8447, 0.1983, 0.7952, 0.2165, 0.7984, 0.7996, 0.5228, 0.7895, 0.5429, 0.7451, 0.5351, 0.7499, 0.5083, 0.8615, 0.1506, 0.8531, 0.2014, 0.7996, 0.2169, 0.8032, 0.1567, 0.7498, 0.05494, 0.7052, 0.08177, 0.6989, 0.06929, 0.7458, 0.04064, 0.5466, 0.4979, 0.5196, 0.5126, 0.5328, 0.478, 0.5544, 0.4714, 0.5328, 0.478, 0.548, 0.453, 0.3267, 0.8223, 0.3226, 0.8671, 0.2825, 0.8722, 0.286, 0.8165, 0.2825, 0.8722, 0.2865, 0.9332, 0.2551, 0.9465, 0.2447, 0.8675, 0.5775, 0.4887, 0.5956, 0.4738, 0.6347, 0.504, 0.5914, 0.517, 0.5956, 0.4738, 0.5694, 0.4765, 0.5589, 0.4599, 0.6003, 0.6258, 0.5961, 0.548, 0.6402, 0.537, 0.6388, 0.6226, 0.6614, 0.6027, 0.6622, 0.5755, 0.6622, 0.6241, 0.8496, 0.2792, 0.7996, 0.2169, 0.8531, 0.2014, 0.8787, 0.2523, 0.8311, 0.5233, 0.8316, 0.4454, 0.8708, 0.4411, 0.878, 0.4914, 0.8316, 0.4454, 0.8431, 0.3855, 0.8673, 0.4045, 0.8708, 0.4411, 0.636, 0.9119, 0.6213, 0.9243, 0.621, 0.8922, 0.636, 0.8771, 0.8857, 0.08235, 0.8615, 0.1506, 0.8032, 0.1567, 0.8339, 0.05921, 0.6347, 0.504, 0.5956, 0.4738, 0.5995, 0.4539, 0.6434, 0.4868, 0.5634, 0.9197, 0.5637, 0.8097, 0.5822, 0.8158, 0.583, 0.9197, 0.821, 0.6675, 0.8213, 0.6289, 0.8334, 0.6024, 0.6596, 0.6543, 0.6586, 0.6543, 0.66, 0.6283, 0.4002, 0.7972, 0.3337, 0.7903, 0.3328, 0.7803, 0.401, 0.787, 0.7465, 0.8287, 0.7263, 0.8178, 0.7663, 0.7769, 0.7862, 0.797, 0.821, 0.6675, 0.8334, 0.6024, 0.856, 0.6222, 0.8488, 0.6791, 0.6013, 0.71, 0.6003, 0.6258, 0.6388, 0.6226, 0.64, 0.7149, 0.64, 0.7149, 0.6434, 0.7903, 0.5992, 0.7805, 0.6013, 0.71, 0.621, 0.8771, 0.621, 0.9324, 0.6081, 0.9305, 0.6086, 0.8781, 0.8334, 0.6024, 0.8529, 0.5769, 0.8768, 0.5583, 0.7996, 0.4388, 0.8115, 0.3728, 0.8431, 0.3855, 0.8316, 0.4454, 0.901, 0.04186, 0.9436, 0.05829, 0.9345, 0.09379, 0.8857, 0.08235, 0.624, 0.4657, 0.6434, 0.4868, 0.5995, 0.4539, 0.71, 0.8359, 0.71, 0.8971, 0.6898, 0.8872, 0.6918, 0.8287, 0.2176, 0.9003, 0.2234, 0.944, 0.2059, 0.9375, 0.2001, 0.9003, 0.7178, 0.6901, 0.7663, 0.6809, 0.7895, 0.7182, 0.7459, 0.7425, 0.8737, 0.8096, 0.8737, 0.9205, 0.8581, 0.9192, 0.8591, 0.8152, 0.3226, 0.8671, 0.3198, 0.9173, 0.2865, 0.9332, 0.2825, 0.8722, 0.3198, 0.9173, 0.3267, 0.9527, 0.3089, 0.9688, 0.2865, 0.9332, 0.231, 0.7782, 0.2218, 0.7633, 0.2434, 0.7592, 0.8067, 0.5272, 0.7996, 0.4388, 0.8316, 0.4454, 0.8311, 0.5233, 0.6586, 0.5218, 0.6612, 0.497, 0.6612, 0.5419, 0.856, 0.6222, 0.8334, 0.6024, 0.8768, 0.5583, 0.8883, 0.587, 0.1048, 0.3374, 0.04201, 0.3297, 0.04181, 0.1539, 0.1048, 0.1473, 0.897, 0.863, 0.897, 0.9073, 0.8848, 0.9034, 0.8849, 0.862, 0.8531, 0.2014, 0.899, 0.1914, 0.9042, 0.2355, 0.8787, 0.2523, 0.5956, 0.4738, 0.5589, 0.4599, 0.5594, 0.4371, 0.5995, 0.4539, 0.6391, 0.5356, 0.5947, 0.5458, 0.5914, 0.517, 0.6347, 0.504, 0.5182, 0.612, 0.5473, 0.5789, 0.5759, 0.6257, 0.5497, 0.668, 0.8488, 0.6791, 0.8993, 0.6954, 0.9154, 0.7492, 0.8665, 0.7558, 0.2176, 0.9003, 0.2181, 0.874, 0.2194, 0.8995, 0.576, 0.7478, 0.5495, 0.7529, 0.577, 0.7096, 0.9385, 0.5041, 0.9209, 0.5129, 0.9162, 0.4725, 0.9345, 0.4691, 0.5182, 0.612, 0.5195, 0.7212, 0.4682, 0.7312, 0.4665, 0.5887, 0.2499, 0.454, 0.3346, 0.4396, 0.3345, 0.4414, 0.2505, 0.4558, 0.4665, 0.5887, 0.4686, 0.5084, 0.5174, 0.5354, 0.5182, 0.612, 0.2196, 0.874, 0.2408, 0.8671, 0.2434, 0.9154, 0.222, 0.9245, 0.7862, 0.797, 0.7663, 0.7769, 0.8024, 0.7484, 0.821, 0.7574, 0.8115, 0.3728, 0.8242, 0.3236, 0.8564, 0.3372, 0.8431, 0.3855, 0.5257, 0.904, 0.5246, 0.8686, 0.544, 0.8662, 0.544, 0.904, 0.2445, 0.688, 0.2405, 0.6593, 0.2445, 0.63, 0.1048, 0.3374, 0.1082, 0.4486, 0.05144, 0.4383, 0.04201, 0.3297, 0.376, 0.2003, 0.4604, 0.1636, 0.4665, 0.3242, 0.3809, 0.323, 0.4363, 0.7164, 0.4348, 0.7155, 0.4466, 0.6985, 0.447, 0.6999, 0.8883, 0.587, 0.907, 0.6122, 0.8946, 0.6459, 0.856, 0.6222, 0.2298, 0.7954, 0.231, 0.7782, 0.2414, 0.7725, 0.3337, 0.7903, 0.2552, 0.7776, 0.2504, 0.7663, 0.3328, 0.7803, 0.9303, 0.5826, 0.907, 0.6122, 0.8883, 0.587, 0.5544, 0.4714, 0.5694, 0.4765, 0.5649, 0.4868, 0.2252, 0.943, 0.222, 0.9245, 0.2365, 0.9382, 0.7459, 0.7425, 0.7663, 0.7769, 0.7263, 0.8178, 0.709, 0.7891, 0.5689, 0.5189, 0.5656, 0.4995, 0.5914, 0.517, 0.9474, 0.5467, 0.9303, 0.5826, 0.8883, 0.587, 0.9027, 0.5615, 0.6081, 0.8106, 0.6081, 0.8939, 0.5933, 0.8836, 0.583, 0.8097, 0.3736, 0.7998, 0.3929, 0.8466, 0.3758, 0.86, 0.3564, 0.8287, 0.4665, 0.02673, 0.447, 0.06019, 0.4459, 0.05872, 0.4651, 0.02566, 0.9, 0.2818, 0.9239, 0.2788, 0.9436, 0.3236, 0.8986, 0.3091, 0.694, 0.3661, 0.7016, 0.4607, 0.6938, 0.4715, 0.6847, 0.3711, 0.6879, 0.0852, 0.6812, 0.1867, 0.6794, 0.186, 0.6863, 0.08328, 0.7458, 0.04064, 0.7938, 0.02782, 0.7965, 0.04069, 0.7498, 0.05494, 0.3564, 0.8287, 0.3404, 0.8024, 0.3736, 0.7998, 0.3342, 0.4293, 0.4007, 0.4225, 0.4033, 0.4329, 0.3346, 0.4396, 0.8462, 0.7835, 0.8552, 0.7835, 0.8556, 0.8092, 0.8459, 0.8047, 0.4688, 0.5067, 0.5168, 0.5333, 0.5174, 0.5354, 0.4686, 0.5084, 0.5473, 0.5789, 0.574, 0.5845, 0.5759, 0.6257, 0.4644, 0.5591, 0.4665, 0.5847, 0.4651, 0.6055, 0.878, 0.3853, 0.8673, 0.4045, 0.8431, 0.3855, 0.8564, 0.3372, 0.5649, 0.4868, 0.5775, 0.4887, 0.5656, 0.4995, 0.7499, 0.5083, 0.7451, 0.5351, 0.6917, 0.5103, 0.7023, 0.4864, 0.5466, 0.4979, 0.5328, 0.478, 0.5544, 0.4714, 0.5649, 0.4868, 0.5689, 0.5189, 0.5461, 0.5425, 0.5196, 0.5126, 0.5466, 0.4979, 0.5771, 0.6683, 0.5759, 0.6257, 0.6003, 0.6258, 0.6872, 0.8895, 0.6872, 0.9412, 0.6756, 0.939, 0.6753, 0.8868, 0.577, 0.7096, 0.5771, 0.6683, 0.6013, 0.71, 0.9336, 0.3675, 0.934, 0.4197, 0.916, 0.4234, 0.9158, 0.3678, 0.7895, 0.7182, 0.8024, 0.7484, 0.7663, 0.7769, 0.7459, 0.7425, 0.6712, 0.7115, 0.663, 0.6606, 0.706, 0.6488, 0.7178, 0.6901, 0.8665, 0.7558, 0.8385, 0.719, 0.8488, 0.6791, 0.9133, 0.1448, 0.899, 0.1914, 0.8531, 0.2014, 0.8615, 0.1506, 0.2176, 0.8219, 0.2191, 0.8215, 0.2196, 0.874, 0.2181, 0.874, 0.5466, 0.4979, 0.5656, 0.4995, 0.5689, 0.5189, 0.5759, 0.6257, 0.574, 0.5845, 0.6003, 0.6258, 0.2397, 0.8123, 0.2298, 0.7954, 0.2414, 0.7725, 0.5649, 0.4868, 0.5656, 0.4995, 0.5466, 0.4979, 0.7448, 0.03897, 0.7458, 0.04064, 0.6989, 0.06929, 0.697, 0.06798, 0.5544, 0.4714, 0.5589, 0.4599, 0.5694, 0.4765, 0.6615, 0.5755, 0.6586, 0.5585, 0.6615, 0.5419, 0.4829, 0.8978, 0.4695, 0.8856, 0.4665, 0.8485, 0.4819, 0.8624, 0.5914, 0.517, 0.5656, 0.4995, 0.5775, 0.4887, 0.4029, 0.785, 0.4199, 0.7985, 0.4187, 0.7998, 0.401, 0.787, 0.308, 0.1065, 0.3103, 0.2111, 0.2689, 0.2136, 0.2602, 0.1098, 0.574, 0.5845, 0.5961, 0.548, 0.6003, 0.6258, 0.3271, 0.935, 0.3267, 0.9031, 0.3385, 0.9045, 0.3385, 0.9392, 0.2507, 0.7645, 0.3339, 0.7783, 0.3328, 0.7803, 0.2504, 0.7663, 0.2194, 0.8995, 0.2181, 0.874, 0.2196, 0.874, 0.4661, 0.5293, 0.4644, 0.5296, 0.4644, 0.42, 0.4661, 0.4194, 0.4665, 0.8485, 0.4829, 0.8097, 0.4997, 0.8226, 0.4819, 0.8624, 0.4837, 0.9004, 0.4688, 0.8881, 0.4695, 0.8856, 0.4829, 0.8978, 0.2116, 0.1427, 0.2115, 0.02602, 0.2447, 0.02566, 0.2447, 0.1416, 0.5195, 0.7212, 0.5205, 0.7924, 0.4722, 0.8078, 0.4682, 0.7312, 0.2586, 0.3146, 0.2546, 0.2154, 0.2689, 0.2136, 0.2734, 0.3245, 0.9447, 0.7565, 0.9474, 0.7947, 0.8967, 0.7737, 0.9154, 0.7492, 0.8787, 0.2523, 0.9, 0.2818, 0.8986, 0.3091, 0.8496, 0.2792, 0.4033, 0.4329, 0.4185, 0.4194, 0.4198, 0.4214, 0.4035, 0.4347, 0.9474, 0.7947, 0.9032, 0.8096, 0.8967, 0.7737, 0.5157, 0.8654, 0.4997, 0.8488, 0.5072, 0.8097, 0.5228, 0.8229, 0.2194, 0.8995, 0.2252, 0.943, 0.2234, 0.944, 0.2176, 0.9003, 0.2196, 0.874, 0.2191, 0.8215, 0.2397, 0.8123, 0.2408, 0.8671, 0.3291, 0.8495, 0.3331, 0.8227, 0.3404, 0.8024, 0.3564, 0.8287, 0.5195, 0.7212, 0.5497, 0.668, 0.577, 0.7096, 0.5495, 0.7529, 0.6879, 0.08255, 0.6741, 0.07324, 0.6862, 0.05328, 0.697, 0.06798, 0.8967, 0.7737, 0.8665, 0.7558, 0.9154, 0.7492, 0.548, 0.453, 0.5589, 0.4599, 0.5544, 0.4714, 0.9133, 0.1448, 0.8615, 0.1506, 0.8857, 0.08235, 0.9345, 0.09379, 0.6922, 0.4733, 0.683, 0.3716, 0.6847, 0.3711, 0.6938, 0.4715, 0.4035, 0.4347, 0.3345, 0.4414, 0.3346, 0.4396, 0.4033, 0.4329, 0.2171, 0.848, 0.2176, 0.9003, 0.2001, 0.9003, 0.1993, 0.8447, 0.376, 0.2003, 0.3706, 0.09685, 0.447, 0.06019, 0.4604, 0.1636, 0.7965, 0.04069, 0.7996, 0.057, 0.7576, 0.07846, 0.7498, 0.05494, 0.683, 0.3716, 0.6794, 0.186, 0.6812, 0.1867, 0.6847, 0.3711, 0.3103, 0.2111, 0.376, 0.2003, 0.3809, 0.323, 0.3149, 0.3244, 0.137, 0.9035, 0.137, 0.9467, 0.1254, 0.9431, 0.1255, 0.9004, 0.9202, 0.6301, 0.907, 0.6122, 0.9303, 0.5826, 0.9464, 0.5891, 0.3294, 0.9031, 0.3267, 0.8753, 0.3291, 0.8495, 0.3497, 0.8787, 0.3809, 0.323, 0.4665, 0.3242, 0.4612, 0.4194, 0.3834, 0.4156, 0.4182, 0.9422, 0.4046, 0.9251, 0.4061, 0.9238, 0.4198, 0.941, 0.3149, 0.3244, 0.3204, 0.4151, 0.2723, 0.4121, 0.2734, 0.3245, 0.2734, 0.3245, 0.2689, 0.2136, 0.3103, 0.2111, 0.3149, 0.3244, 0.4199, 0.7985, 0.4029, 0.785, 0.4036, 0.6941, 0.4198, 0.7004, 0.4199, 0.5194, 0.4198, 0.7004, 0.4036, 0.6941, 0.4038, 0.5257, 0.5771, 0.6683, 0.5497, 0.668, 0.5759, 0.6257, 0.2546, 0.2154, 0.2447, 0.121, 0.2602, 0.1098, 0.2689, 0.2136, 0.7052, 0.9361, 0.6903, 0.9349, 0.6898, 0.8971, 0.7052, 0.9003, 0.6931, 0.4748, 0.7023, 0.4864, 0.6917, 0.5103, 0.6795, 0.4953, 0.5208, 0.7944, 0.4728, 0.8097, 0.4722, 0.8078, 0.5205, 0.7924, 0.66, 0.6419, 0.6628, 0.6281, 0.6628, 0.6505, 0.548, 0.453, 0.55, 0.4403, 0.5589, 0.4599, 0.2114, 0.3424, 0.1048, 0.3374, 0.1048, 0.1473, 0.2116, 0.1427, 0.5157, 0.8654, 0.5176, 0.8654, 0.5246, 0.917, 0.5228, 0.9171, 0.5495, 0.7529, 0.5205, 0.7924, 0.5195, 0.7212, 0.6898, 0.8287, 0.6898, 0.8805, 0.663, 0.8868, 0.6638, 0.8357, 0.4038, 0.5257, 0.4035, 0.4347, 0.4198, 0.4214, 0.4199, 0.5194, 0.7528, 0.6091, 0.7282, 0.6009, 0.749, 0.573, 0.7721, 0.5716, 0.9386, 0.3236, 0.9336, 0.3675, 0.9158, 0.3678, 0.9209, 0.3305, 0.231, 0.7782, 0.2201, 0.7795, 0.2218, 0.7633, 0.5586, 0.8662, 0.5586, 0.9017, 0.5441, 0.9151, 0.544, 0.8779, 0.1422, 0.833, 0.1422, 0.8936, 0.128, 0.9004, 0.1254, 0.8419, 0.2555, 0.3921, 0.2586, 0.3146, 0.2734, 0.3245, 0.2723, 0.4121, 0.2447, 0.5366, 0.2505, 0.4558, 0.3345, 0.4414, 0.3335, 0.529, 0.9162, 0.6633, 0.8946, 0.6459, 0.907, 0.6122, 0.9202, 0.6301, 0.4184, 0.8, 0.4198, 0.7998, 0.4069, 0.8922, 0.4054, 0.8933, 0.3335, 0.529, 0.3332, 0.6908, 0.2448, 0.6836, 0.2447, 0.5366, 0.4029, 0.785, 0.3339, 0.7783, 0.3332, 0.6908, 0.4036, 0.6941, 0.5707, 0.5483, 0.5947, 0.5458, 0.5961, 0.548, 0.885, 0.8596, 0.8848, 0.8096, 0.8966, 0.8125, 0.8966, 0.862, 0.5707, 0.5483, 0.5706, 0.5472, 0.5947, 0.5458, 0.4199, 0.8591, 0.4216, 0.8589, 0.4289, 0.9255, 0.4271, 0.9259, 0.5992, 0.7805, 0.5748, 0.7797, 0.576, 0.7478, 0.308, 0.1065, 0.3086, 0.1045, 0.3705, 0.09494, 0.3706, 0.09685, 0.5461, 0.5425, 0.5168, 0.5333, 0.5196, 0.5126, 0.2444, 0.4584, 0.2443, 0.4602, 0.211, 0.4609, 0.2112, 0.4591, 0.2602, 0.1098, 0.2612, 0.1077, 0.3086, 0.1045, 0.308, 0.1065, 0.8967, 0.7737, 0.9032, 0.8096, 0.8556, 0.8092, 0.8552, 0.7835, 0.4653, 0.6815, 0.4644, 0.6814, 0.4653, 0.6608, 0.3497, 0.8787, 0.3291, 0.8495, 0.3564, 0.8287, 0.5174, 0.5354, 0.5453, 0.5445, 0.5718, 0.5493, 0.5473, 0.5789, 0.4985, 0.9098, 0.491, 0.9042, 0.4997, 0.9096, 0.5689, 0.5189, 0.5716, 0.5464, 0.5461, 0.5425, 0.5706, 0.5472, 0.5707, 0.5483, 0.5453, 0.5445, 0.9154, 0.7492, 0.8993, 0.6954, 0.9279, 0.7098, 0.9447, 0.7565, 0.709, 0.7891, 0.6712, 0.7115, 0.7178, 0.6901, 0.7459, 0.7425, 0.6353, 0.8097, 0.6353, 0.8771, 0.6101, 0.8751, 0.6081, 0.8145, 0.3847, 0.8008, 0.4046, 0.8484, 0.3929, 0.8466, 0.3736, 0.7998, 0.5718, 0.5493, 0.5961, 0.548, 0.574, 0.5845, 0.5748, 0.7797, 0.5493, 0.7846, 0.5205, 0.7924, 0.5495, 0.7529, 0.6614, 0.6208, 0.66, 0.599, 0.6614, 0.5755, 0.77, 0.6218, 0.7528, 0.6091, 0.7721, 0.5716, 0.7917, 0.5833, 0.491, 0.9042, 0.4838, 0.8984, 0.4833, 0.8637, 0.4918, 0.8717, 0.7052, 0.08177, 0.7149, 0.1005, 0.7062, 0.1107, 0.6971, 0.09412, 0.5775, 0.4887, 0.5694, 0.4765, 0.5956, 0.4738, 0.6971, 0.09412, 0.689, 0.08382, 0.6989, 0.06929, 0.7052, 0.08177, 0.6586, 0.6021, 0.66, 0.6022, 0.6594, 0.6281, 0.5174, 0.5354, 0.5473, 0.5789, 0.5182, 0.612, 0.8665, 0.7558, 0.8967, 0.7737, 0.8552, 0.7835, 0.3332, 0.6908, 0.3335, 0.529, 0.4038, 0.5257, 0.4036, 0.6941, 0.446, 0.7535, 0.4582, 0.7705, 0.4444, 0.7521, 0.2427, 0.63, 0.2423, 0.6059, 0.2443, 0.6294, 0.2193, 0.7629, 0.2165, 0.7984, 0.1983, 0.7952, 0.2015, 0.7532, 0.2171, 0.848, 0.2176, 0.8219, 0.2181, 0.874, 0.6427, 0.8485, 0.6353, 0.8411, 0.6427, 0.8097, 0.8039, 0.8384, 0.8001, 0.8602, 0.7993, 0.8602, 0.689, 0.08382, 0.6879, 0.0852, 0.6863, 0.08328, 0.6879, 0.08255, 0.6938, 0.4715, 0.6943, 0.4734, 0.6931, 0.4748, 0.6922, 0.4733, 0.4644, 0.5591, 0.4665, 0.5296, 0.4663, 0.5582, 0.4665, 0.5847, 0.2422, 0.5708, 0.2443, 0.5534, 0.244, 0.5712, 0.2423, 0.5872, 0.5228, 0.8229, 0.5246, 0.8228, 0.5176, 0.8654, 0.5157, 0.8654, 0.4644, 0.6603, 0.4645, 0.6055, 0.4661, 0.6055, 0.4661, 0.6608, 0.2114, 0.3424, 0.2112, 0.4591, 0.1082, 0.4486, 0.1048, 0.3374, 0.8665, 0.7558, 0.8552, 0.7835, 0.8385, 0.719, 0.6586, 0.6543, 0.66, 0.6793, 0.6592, 0.6792, 0.7506, 0.5069, 0.7991, 0.521, 0.7996, 0.5228, 0.7499, 0.5083, 0.9386, 0.3236, 0.9402, 0.3237, 0.9352, 0.3676, 0.9336, 0.3675, 0.7024, 0.4629, 0.6943, 0.4734, 0.6938, 0.4715, 0.7016, 0.4607, 0.9345, 0.4691, 0.9362, 0.4693, 0.9402, 0.5037, 0.9385, 0.5041, 0.2423, 0.5872, 0.2423, 0.6059, 0.2413, 0.5873, 0.689, 0.08382, 0.6971, 0.09412, 0.6958, 0.09519, 0.6879, 0.0852, 0.2422, 0.5708, 0.2413, 0.5873, 0.2414, 0.5709, 0.2191, 0.8215, 0.2184, 0.7979, 0.2201, 0.7795, 0.2298, 0.7954, 0.2405, 0.6065, 0.2413, 0.5873, 0.2423, 0.6059, 0.2427, 0.63, 0.3346, 0.4396, 0.285, 0.4452, 0.3342, 0.4293, 0.9352, 0.3676, 0.9357, 0.4198, 0.934, 0.4197, 0.9336, 0.3675, 0.2423, 0.5872, 0.2413, 0.5873, 0.2422, 0.5708, 0.7941, 0.02566, 0.7938, 0.02782, 0.7458, 0.04064, 0.7448, 0.03897, 0.4654, 0.8092, 0.46, 0.7884, 0.4654, 0.7705, 0.4664, 0.6608, 0.4664, 0.6754, 0.4653, 0.6752, 0.2434, 0.5532, 0.2443, 0.5534, 0.2422, 0.5708, 0.2423, 0.5872, 0.2431, 0.5874, 0.2423, 0.6059, 0.231, 0.7782, 0.2298, 0.7954, 0.2201, 0.7795, 0.446, 0.7535, 0.4365, 0.719, 0.4457, 0.7496, 0.4587, 0.7696, 0.4353, 0.7179, 0.4348, 0.7155, 0.4363, 0.7164, 0.4365, 0.719, 0.4829, 0.8978, 0.4819, 0.8624, 0.4833, 0.8637, 0.4838, 0.8984, 0.4587, 0.7696, 0.4582, 0.7705, 0.446, 0.7535, 0.6879, 0.08255, 0.697, 0.06798, 0.6989, 0.06929, 0.689, 0.08382, 0.9357, 0.4198, 0.9362, 0.4693, 0.9345, 0.4691, 0.934, 0.4197, 0.7024, 0.4629, 0.7101, 0.4731, 0.7033, 0.485, 0.6943, 0.4734, 0.6931, 0.4748, 0.6943, 0.4734, 0.7033, 0.485, 0.7023, 0.4864, 0.8006, 0.8871, 0.8036, 0.9131, 0.8027, 0.9132, 0.484, 0.8997, 0.491, 0.9053, 0.4837, 0.9004, 0.5497, 0.668, 0.5195, 0.7212, 0.5182, 0.612, 0.8339, 0.05921, 0.847, 0.02566, 0.901, 0.04186, 0.8857, 0.08235, 0.4444, 0.7521, 0.4353, 0.7179, 0.4365, 0.719, 0.446, 0.7535, 0.491, 0.9042, 0.491, 0.9053, 0.484, 0.8997, 0.66, 0.6283, 0.6586, 0.6543, 0.6592, 0.6281, 0.6586, 0.6543, 0.6596, 0.6543, 0.66, 0.6793, 0.2116, 0.1427, 0.1048, 0.1473, 0.1084, 0.03605, 0.2115, 0.02602, 0.1082, 0.4486, 0.1083, 0.4503, 0.05279, 0.4401, 0.05144, 0.4383, 0.484, 0.8997, 0.4838, 0.8984, 0.491, 0.9042, 0.583, 0.9089, 0.6014, 0.8939, 0.6014, 0.9302, 0.4054, 0.8933, 0.4069, 0.8922, 0.4061, 0.9238, 0.4046, 0.9251, 0.5453, 0.5445, 0.5174, 0.5354, 0.5168, 0.5333, 0.6904, 0.1906, 0.694, 0.3661, 0.6847, 0.3711, 0.6812, 0.1867, 0.5961, 0.548, 0.5718, 0.5493, 0.5707, 0.5483, 0.5961, 0.548, 0.5947, 0.5458, 0.6391, 0.5356, 0.6402, 0.537, 0.576, 0.7478, 0.5748, 0.7797, 0.5495, 0.7529, 0.2405, 0.5138, 0.2439, 0.4609, 0.2439, 0.5532, 0.8987, 0.5429, 0.8768, 0.5583, 0.8529, 0.5769, 0.8762, 0.5563, 0.81, 0.9398, 0.8027, 0.9132, 0.8036, 0.9131, 0.4249, 0.5122, 0.4486, 0.4194, 0.4587, 0.4377, 0.4365, 0.5195, 0.4271, 0.9259, 0.4289, 0.9255, 0.4428, 0.9743, 0.441, 0.9747, 0.6922, 0.4733, 0.6931, 0.4748, 0.6795, 0.4953, 0.678, 0.4936, 0.3706, 0.09685, 0.3705, 0.09494, 0.4459, 0.05872, 0.447, 0.06019, 0.6863, 0.08328, 0.6794, 0.186, 0.663, 0.1871, 0.6726, 0.07404, 0.66, 0.6823, 0.6619, 0.6505, 0.6619, 0.6827, 0.5461, 0.5425, 0.5716, 0.5464, 0.5706, 0.5472, 0.5706, 0.5472, 0.5453, 0.5445, 0.5168, 0.5333, 0.5461, 0.5425, 0.5947, 0.5458, 0.5706, 0.5472, 0.5716, 0.5464, 0.5689, 0.5189, 0.5914, 0.517, 0.5716, 0.5464, 0.7993, 0.8602, 0.8006, 0.8871, 0.8027, 0.9132, 0.7987, 0.8874, 0.8385, 0.719, 0.821, 0.6675, 0.8488, 0.6791, 0.4199, 0.6205, 0.4321, 0.6146, 0.4466, 0.6985, 0.4348, 0.7155, 0.3339, 0.7783, 0.4029, 0.785, 0.401, 0.787, 0.3328, 0.7803, 0.5453, 0.5445, 0.5707, 0.5483, 0.5718, 0.5493, 0.5718, 0.5493, 0.574, 0.5845, 0.5473, 0.5789, 0.3497, 0.8787, 0.3645, 0.9031, 0.3294, 0.9031, 0.7993, 0.8602, 0.8001, 0.8602, 0.8006, 0.8871, 0.8027, 0.9132, 0.8017, 0.9135, 0.7987, 0.8874, 0.1048, 0.1473, 0.04181, 0.1539, 0.05145, 0.04525, 0.1084, 0.03605, 0.7496, 0.6453, 0.706, 0.6488, 0.7282, 0.6009, 0.7528, 0.6091, 0.5992, 0.7805, 0.576, 0.7478, 0.6013, 0.71, 0.81, 0.8287, 0.8039, 0.8384, 0.7993, 0.8602, 0.8011, 0.8389, 0.491, 0.9053, 0.491, 0.9042, 0.4985, 0.9098, 0.4838, 0.8984, 0.484, 0.8997, 0.4837, 0.9004, 0.4829, 0.8978, 0.4365, 0.719, 0.4363, 0.7164, 0.4457, 0.7496, 0.6586, 0.4658, 0.6622, 0.4371, 0.6622, 0.497, 0.4348, 0.7155, 0.4353, 0.7179, 0.4256, 0.7336, 0.4243, 0.7318, 0.6879, 0.0852, 0.6958, 0.09519, 0.6904, 0.1906, 0.6812, 0.1867, 0.8017, 0.9135, 0.8027, 0.9132, 0.81, 0.9398, 0.6586, 0.6021, 0.66, 0.5755, 0.66, 0.6022, 0.286, 0.8165, 0.2825, 0.8722, 0.2447, 0.8675, 0.247, 0.7998, 0.683, 0.3716, 0.6922, 0.4733, 0.678, 0.4936, 0.6658, 0.3819, 0.2365, 0.9382, 0.222, 0.9245, 0.2434, 0.9154, 0.4249, 0.5122, 0.4365, 0.5195, 0.4321, 0.6146, 0.4199, 0.6205, 0.2191, 0.8215, 0.2298, 0.7954, 0.2397, 0.8123, 0.5042, 0.4614, 0.5328, 0.478, 0.5196, 0.5126, 0.4748, 0.4941, 0.8787, 0.2523, 0.9042, 0.2355, 0.9239, 0.2788, 0.9, 0.2818, 0.706, 0.6488, 0.7496, 0.6453, 0.7663, 0.6809, 0.7178, 0.6901, 0.5771, 0.6683, 0.6003, 0.6258, 0.6013, 0.71, 0.222, 0.9245, 0.2194, 0.8995, 0.2196, 0.874, 0.4688, 0.5067, 0.4748, 0.4941, 0.5196, 0.5126, 0.5168, 0.5333, 0.8488, 0.6791, 0.856, 0.6222, 0.8946, 0.6459, 0.8993, 0.6954, 0.7052, 0.08177, 0.7498, 0.05494, 0.7576, 0.07846, 0.7149, 0.1005, 0.6794, 0.186, 0.683, 0.3716, 0.6658, 0.3819, 0.663, 0.1871, 0.576, 0.7478, 0.577, 0.7096, 0.6013, 0.71, 0.2445, 0.5477, 0.2439, 0.5272, 0.2445, 0.5269, 0.3345, 0.4414, 0.4035, 0.4347, 0.4038, 0.5257, 0.3335, 0.529, 0.5497, 0.668, 0.5771, 0.6683, 0.577, 0.7096, 0.4199, 0.8591, 0.441, 0.7705, 0.4428, 0.7707, 0.4216, 0.8589])
me_cone.materials.append(mat_sofa2material)
me_cone.use_remesh_fix_poles = True
me_cone.use_remesh_preserve_attributes = False
me_cone.use_mirror_vertex_groups = False
me_cone.update()

# ---- objects
ob_sun = bpy.data.objects.new('Sun', light_sun)
ob_camera = bpy.data.objects.new('Camera', cam_camera_001)
ob_sofa_legs = bpy.data.objects.new('Sofa_Legs', me_cone)

# ---- transforms, parenting, visibility, modifiers, constraints
ob_sun.location = (0.08118, -0.98, 0.4534)
ob_sun.rotation_euler = (1.558, 1.224e-16, 3.679e-17)
ob_camera.location = (0.001216, -1.152, 0.4518)
ob_camera.rotation_euler = (1.322, 1.633e-08, 6.283e-08)
ob_sofa_legs.location = (0.0, 0.0, 0.0)
ob_sofa_legs.rotation_euler = (1.571, 0.0, 2.584)
ob_sofa_legs.scale = (0.4774, 0.4774, 0.4774)
ob_sofa_legs.lineart.crease_threshold = 0.0

# ---- collection membership
scene.collection.objects.link(ob_sun)
scene.collection.objects.link(ob_camera)
col_sofa_elephant_ivory.objects.link(ob_sofa_legs)

# ---- scene / render settings (as saved in the file)
scene.camera = ob_camera
scene.frame_start = 1; scene.frame_end = 250; scene.frame_set(1)
scene.render.engine = 'BLENDER_EEVEE_NEXT'
scene.render.film_transparent = True
scene.cycles.sampling_pattern = 'TABULATED_SOBOL'
scene.view_settings.view_transform = 'Filmic'
bpy.context.view_layer.update()
